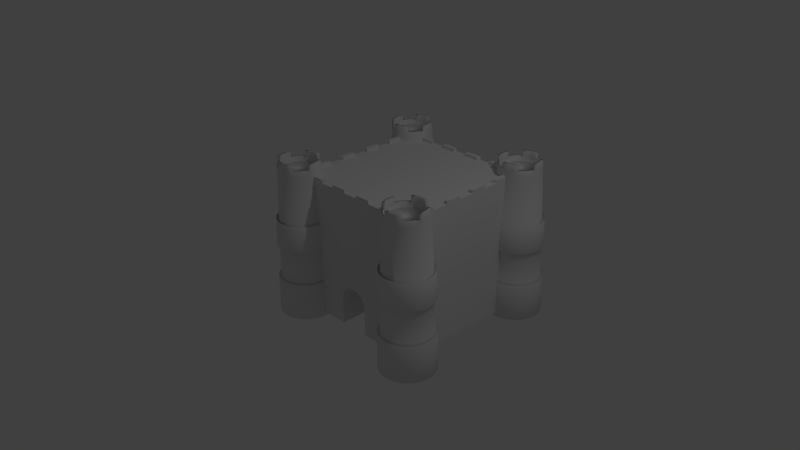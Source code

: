 # Source: Castle.blend  (saved by Blender 2.75.0; exported with 4.5.12 LTS)
import bpy
from mathutils import Matrix  # noqa: F401  (used for matrix-valued properties, if any)

bpy.ops.wm.read_factory_settings(use_empty=True)
scene = bpy.context.scene
scene.name = 'Scene'

# ---- collections
col_collection_1 = bpy.data.collections.new('Collection 1'); scene.collection.children.link(col_collection_1)

# ---- world
world_world = bpy.data.worlds.new('World'); scene.world = world_world
world_world.color = (0.05088, 0.05088, 0.05088)
world_world.use_sun_shadow = False
world_world.sun_shadow_jitter_overblur = 0.0
world_world.cycles.sampling_method = 'MANUAL'
world_world.cycles.sample_map_resolution = 256

# ---- cameras
cam_camera = bpy.data.cameras.new('Camera')
cam_camera.clip_end = 100.0
cam_camera.lens = 35.0
cam_camera.sensor_width = 32.0
cam_camera.sensor_height = 18.0
cam_camera.ortho_scale = 7.314
cam_camera.dof.focus_distance = 0.0
cam_camera.dof.aperture_fstop = 128.0

# ---- lights
light_lamp = bpy.data.lights.new('Lamp', 'POINT')
light_lamp.transmission_factor = 0.0
light_lamp.cutoff_distance = 30.0
light_lamp.energy = 100.0
light_lamp.shadow_buffer_clip_start = 1.001
light_lamp.shadow_soft_size = 0.1
light_lamp.shadow_maximum_resolution = 0.006
light_lamp.use_absolute_resolution = True
light_lamp.cycles.use_multiple_importance_sampling = False

# ---- meshes
me_cylinder = bpy.data.meshes.new('Cylinder')
me_cylinder.from_pydata([(-2.35e-08, 1.198, -1.0), (0.0, 1.0, 1.0), (0.2337, 1.175, -1.0), (0.1951, 0.9808, 1.0), (0.4584, 1.107, -1.0), (0.3827, 0.9239, 1.0), (0.6655, 0.996, -1.0), (0.5556, 0.8315, 1.0), (0.847, 0.847, -1.0), (0.7071, 0.7071, 1.0), (0.996, 0.6655, -1.0), (0.8315, 0.5556, 1.0), (1.107, 0.4584, -1.0), (0.9239, 0.3827, 1.0), (1.175, 0.2337, -1.0), (0.9808, 0.1951, 1.0), (1.198, 3.404e-08, -1.0), (1.0, 7.55e-08, 1.0), (1.175, -0.2337, -1.0), (0.9808, -0.1951, 1.0), (1.107, -0.4584, -1.0), (0.9239, -0.3827, 1.0), (0.996, -0.6655, -1.0), (0.8315, -0.5556, 1.0), (0.847, -0.847, -1.0), (0.7071, -0.7071, 1.0), (0.6655, -0.996, -1.0), (0.5556, -0.8315, 1.0), (0.4584, -1.107, -1.0), (0.3827, -0.9239, 1.0), (0.2337, -1.175, -1.0), (0.1951, -0.9808, 1.0), (-4.138e-07, -1.198, -1.0), (-3.258e-07, -1.0, 1.0), (-0.2337, -1.175, -1.0), (-0.1951, -0.9808, 1.0), (-0.4584, -1.107, -1.0), (-0.3827, -0.9239, 1.0), (-0.6655, -0.996, -1.0), (-0.5556, -0.8315, 1.0), (-0.847, -0.847, -1.0), (-0.7071, -0.7071, 1.0), (-0.996, -0.6655, -1.0), (-0.8315, -0.5556, 1.0), (-1.107, -0.4584, -1.0), (-0.9239, -0.3827, 1.0), (-1.175, -0.2337, -1.0), (-0.9808, -0.1951, 1.0), (-1.198, 1.1e-06, -1.0), (-1.0, 9.656e-07, 1.0), (-1.175, 0.2337, -1.0), (-0.9808, 0.1951, 1.0), (-1.107, 0.4584, -1.0), (-0.9239, 0.3827, 1.0), (-0.996, 0.6655, -1.0), (-0.8315, 0.5556, 1.0), (-0.847, 0.847, -1.0), (-0.7071, 0.7071, 1.0), (-0.6655, 0.996, -1.0), (-0.5556, 0.8315, 1.0), (-0.4584, 1.107, -1.0), (-0.3827, 0.9239, 1.0), (-0.2337, 1.175, -1.0), (-0.1951, 0.9808, 1.0), (0.1652, 0.8305, 1.0), (1.82e-08, 0.8468, 1.0), (0.324, 0.7823, 1.0), (0.4704, 0.7041, 1.0), (0.5988, 0.5988, 1.0), (0.7041, 0.4704, 1.0), (0.7823, 0.324, 1.0), (0.8305, 0.1652, 1.0), (0.8468, 1.076e-07, 1.0), (0.8305, -0.1652, 1.0), (0.7823, -0.324, 1.0), (0.7041, -0.4704, 1.0), (0.5988, -0.5988, 1.0), (0.4704, -0.7041, 1.0), (0.324, -0.7823, 1.0), (0.1652, -0.8305, 1.0), (-2.577e-07, -0.8468, 1.0), (-0.1652, -0.8305, 1.0), (-0.324, -0.7823, 1.0), (-0.4704, -0.7041, 1.0), (-0.5988, -0.5988, 1.0), (-0.7041, -0.4704, 1.0), (-0.7823, -0.324, 1.0), (-0.8305, -0.1652, 1.0), (-0.8468, 8.613e-07, 1.0), (-0.8305, 0.1652, 1.0), (-0.7823, 0.324, 1.0), (-0.7041, 0.4704, 1.0), (-0.5988, 0.5988, 1.0), (-0.4704, 0.7041, 1.0), (-0.324, 0.7823, 1.0), (-0.1652, 0.8305, 1.0), (0.1951, 0.9808, 1.069), (0.0, 1.0, 1.069), (0.3827, 0.9239, 1.069), (0.5556, 0.8315, 1.069), (0.7071, 0.7071, 1.069), (0.8315, 0.5556, 1.069), (0.9239, 0.3827, 1.069), (0.9808, 0.1951, 1.069), (1.0, 7.55e-08, 1.069), (0.9808, -0.1951, 1.069), (0.9239, -0.3827, 1.069), (0.8315, -0.5556, 1.069), (0.7071, -0.7071, 1.069), (0.5556, -0.8315, 1.069), (0.3827, -0.9239, 1.069), (0.1951, -0.9808, 1.069), (-3.258e-07, -1.0, 1.069), (-0.1951, -0.9808, 1.069), (-0.3827, -0.9239, 1.069), (-0.5556, -0.8315, 1.069), (-0.7071, -0.7071, 1.069), (-0.8315, -0.5556, 1.069), (-0.9239, -0.3827, 1.069), (-0.9808, -0.1951, 1.069), (-1.0, 9.656e-07, 1.069), (-0.9808, 0.1951, 1.069), (-0.9239, 0.3827, 1.069), (-0.8315, 0.5556, 1.069), (-0.7071, 0.7071, 1.069), (-0.5556, 0.8315, 1.069), (-0.3827, 0.9239, 1.069), (-0.1951, 0.9808, 1.069), (0.1652, 0.8305, 1.069), (1.82e-08, 0.8468, 1.069), (0.324, 0.7823, 1.069), (0.4704, 0.7041, 1.069), (0.5988, 0.5988, 1.069), (0.7041, 0.4704, 1.069), (0.7823, 0.324, 1.069), (0.8305, 0.1652, 1.069), (0.8468, 1.076e-07, 1.069), (0.8305, -0.1652, 1.069), (0.7823, -0.324, 1.069), (0.7041, -0.4704, 1.069), (0.5988, -0.5988, 1.069), (0.4704, -0.7041, 1.069), (0.324, -0.7823, 1.069), (0.1652, -0.8305, 1.069), (-2.577e-07, -0.8468, 1.069), (-0.1652, -0.8305, 1.069), (-0.324, -0.7823, 1.069), (-0.4704, -0.7041, 1.069), (-0.5988, -0.5988, 1.069), (-0.7041, -0.4704, 1.069), (-0.7823, -0.324, 1.069), (-0.8305, -0.1652, 1.069), (-0.8468, 8.613e-07, 1.069), (-0.8305, 0.1652, 1.069), (-0.7823, 0.324, 1.069), (-0.7041, 0.4704, 1.069), (-0.5988, 0.5988, 1.069), (-0.4704, 0.7041, 1.069), (-0.324, 0.7823, 1.069), (-0.1652, 0.8305, 1.069), (0.1951, 0.9808, 1.144), (0.0, 1.0, 1.144), (0.9239, 0.3827, 1.144), (0.8315, 0.5556, 1.144), (0.9808, 0.1951, 1.144), (1.0, 7.55e-08, 1.144), (0.9808, -0.1951, 1.144), (0.3827, -0.9239, 1.144), (0.5556, -0.8315, 1.144), (0.1951, -0.9808, 1.144), (-3.258e-07, -1.0, 1.144), (-0.1951, -0.9808, 1.144), (-0.9239, -0.3827, 1.144), (-0.8315, -0.5556, 1.144), (-0.9808, -0.1951, 1.144), (-1.0, 9.656e-07, 1.144), (-0.9808, 0.1951, 1.144), (-0.3827, 0.9239, 1.144), (-0.5556, 0.8315, 1.144), (-0.1951, 0.9808, 1.144), (0.1652, 0.8305, 1.144), (1.82e-08, 0.8468, 1.144), (0.7823, 0.324, 1.144), (0.7041, 0.4704, 1.144), (0.8305, 0.1652, 1.144), (0.8468, 1.076e-07, 1.144), (0.8305, -0.1652, 1.144), (0.324, -0.7823, 1.144), (0.4704, -0.7041, 1.144), (0.1652, -0.8305, 1.144), (-2.577e-07, -0.8468, 1.144), (-0.1652, -0.8305, 1.144), (-0.7823, -0.324, 1.144), (-0.7041, -0.4704, 1.144), (-0.8305, -0.1652, 1.144), (-0.8468, 8.613e-07, 1.144), (-0.8305, 0.1652, 1.144), (-0.324, 0.7823, 1.144), (-0.4704, 0.7041, 1.144), (-0.1652, 0.8305, 1.144), (-1.175e-08, 1.099, 0.3052), (0.2144, 1.078, 0.3052), (0.4205, 1.015, 0.3052), (0.6105, 0.9137, 0.3052), (0.7771, 0.7771, 0.3052), (0.9137, 0.6105, 0.3052), (1.015, 0.4205, 0.3052), (1.078, 0.2144, 0.3052), (1.099, 5.477e-08, 0.3052), (1.078, -0.2144, 0.3052), (1.015, -0.4205, 0.3052), (0.9137, -0.6105, 0.3052), (0.7771, -0.7771, 0.3052), (0.6105, -0.9137, 0.3052), (0.4205, -1.015, 0.3052), (0.2144, -1.078, 0.3052), (-3.698e-07, -1.099, 0.3052), (-0.2144, -1.078, 0.3052), (-0.4205, -1.015, 0.3052), (-0.6105, -0.9137, 0.3052), (-0.7771, -0.7771, 0.3052), (-0.9137, -0.6105, 0.3052), (-1.015, -0.4205, 0.3052), (-1.078, -0.2144, 0.3052), (-1.099, 1.033e-06, 0.3052), (-1.078, 0.2144, 0.3052), (-1.015, 0.4205, 0.3052), (-0.9137, 0.6105, 0.3052), (-0.7771, 0.7771, 0.3052), (-0.6105, 0.9137, 0.3052), (-0.4205, 1.015, 0.3052), (-0.2144, 1.078, 0.3052), (0.224, 1.126, -0.04677), (0.4395, 1.061, -0.04677), (0.638, 0.9549, -0.04677), (0.8121, 0.8121, -0.04677), (0.9549, 0.638, -0.04677), (1.061, 0.4395, -0.04677), (1.126, 0.224, -0.04677), (1.148, 4.441e-08, -0.04677), (1.126, -0.224, -0.04677), (1.061, -0.4395, -0.04677), (0.9549, -0.638, -0.04677), (0.8121, -0.8121, -0.04677), (0.638, -0.9549, -0.04677), (0.4395, -1.061, -0.04677), (0.224, -1.126, -0.04677), (-3.918e-07, -1.148, -0.04677), (-0.224, -1.126, -0.04677), (-0.4395, -1.061, -0.04677), (-0.638, -0.9549, -0.04677), (-0.8121, -0.8121, -0.04677), (-0.9549, -0.638, -0.04677), (-1.061, -0.4395, -0.04677), (-1.126, -0.224, -0.04677), (-1.148, 1.067e-06, -0.04677), (-1.126, 0.224, -0.04677), (-1.061, 0.4395, -0.04677), (-0.9549, 0.638, -0.04677), (-0.8121, 0.8121, -0.04677), (-0.638, 0.9549, -0.04677), (-0.4395, 1.061, -0.04677), (-0.224, 1.126, -0.04677), (-1.762e-08, 1.148, -0.04677), (-2.652e-08, 1.264, -0.06447), (-2.005e-08, 1.21, 0.3229), (-0.4629, 1.117, 0.3229), (-0.236, 1.186, 0.3229), (-0.672, 1.006, 0.3229), (-0.8553, 0.8553, 0.3229), (-1.006, 0.672, 0.3229), (-1.117, 0.4629, 0.3229), (-1.186, 0.236, 0.3229), (-1.21, 1.109e-06, 0.3229), (-1.186, -0.236, 0.3229), (-1.117, -0.4629, 0.3229), (-1.006, -0.672, 0.3229), (-0.8553, -0.8553, 0.3229), (-0.672, -1.006, 0.3229), (-0.4629, -1.117, 0.3229), (-0.236, -1.186, 0.3229), (-4.142e-07, -1.21, 0.3229), (0.236, -1.186, 0.3229), (0.4629, -1.117, 0.3229), (0.672, -1.006, 0.3229), (0.8553, -0.8553, 0.3229), (1.006, -0.672, 0.3229), (1.117, -0.4629, 0.3229), (1.186, -0.236, 0.3229), (1.21, 3.236e-08, 0.3229), (1.186, 0.236, 0.3229), (1.117, 0.4629, 0.3229), (1.006, 0.672, 0.3229), (0.8553, 0.8553, 0.3229), (0.672, 1.006, 0.3229), (0.4629, 1.117, 0.3229), (0.236, 1.186, 0.3229), (0.2466, 1.24, -0.06447), (0.4837, 1.168, -0.06447), (0.7022, 1.051, -0.06447), (0.8938, 0.8938, -0.06447), (1.051, 0.7022, -0.06447), (1.168, 0.4837, -0.06447), (1.24, 0.2466, -0.06447), (1.264, 2.095e-08, -0.06447), (1.24, -0.2466, -0.06447), (1.168, -0.4837, -0.06447), (1.051, -0.7022, -0.06447), (0.8938, -0.8938, -0.06447), (0.7022, -1.051, -0.06447), (0.4837, -1.168, -0.06447), (0.2466, -1.24, -0.06447), (-4.384e-07, -1.264, -0.06447), (-0.2466, -1.24, -0.06447), (-0.4837, -1.168, -0.06447), (-0.7022, -1.051, -0.06447), (-0.8938, -0.8938, -0.06447), (-1.051, -0.7022, -0.06447), (-1.168, -0.4837, -0.06447), (-1.24, -0.2466, -0.06447), (-1.264, 1.146e-06, -0.06447), (-1.24, 0.2466, -0.06447), (-1.168, 0.4837, -0.06447), (-1.051, 0.7022, -0.06447), (-0.8938, 0.8938, -0.06447), (-0.7022, 1.051, -0.06447), (-0.4837, 1.168, -0.06447), (-0.2466, 1.24, -0.06447), (0.2289, 1.151, -0.5234), (0.4489, 1.084, -0.5234), (0.6518, 0.9754, -0.5234), (0.8295, 0.8295, -0.5234), (0.9754, 0.6518, -0.5234), (1.084, 0.4489, -0.5234), (1.151, 0.2289, -0.5234), (1.173, 3.923e-08, -0.5234), (1.151, -0.2289, -0.5234), (1.084, -0.4489, -0.5234), (0.9754, -0.6518, -0.5234), (0.8295, -0.8295, -0.5234), (0.6518, -0.9754, -0.5234), (0.4489, -1.084, -0.5234), (0.2289, -1.151, -0.5234), (-4.028e-07, -1.173, -0.5234), (-0.2289, -1.151, -0.5234), (-0.4489, -1.084, -0.5234), (-0.6518, -0.9754, -0.5234), (-0.8295, -0.8295, -0.5234), (-0.9754, -0.6518, -0.5234), (-1.084, -0.4489, -0.5234), (-1.151, -0.2289, -0.5234), (-1.173, 1.083e-06, -0.5234), (-1.151, 0.2289, -0.5234), (-1.084, 0.4489, -0.5234), (-0.9754, 0.6518, -0.5234), (-0.8295, 0.8295, -0.5234), (-0.6518, 0.9754, -0.5234), (-0.4489, 1.084, -0.5234), (-0.2289, 1.151, -0.5234), (-2.056e-08, 1.173, -0.5234), (-3.86e-08, 1.316, -1.057), (0.2567, 1.291, -1.057), (0.2514, 1.264, -0.5333), (0.5036, 1.216, -1.057), (0.4932, 1.191, -0.5333), (0.7311, 1.094, -1.057), (0.716, 1.072, -0.5333), (0.9305, 0.9305, -1.057), (0.9113, 0.9113, -0.5333), (1.094, 0.7311, -1.057), (1.072, 0.716, -0.5333), (1.216, 0.5036, -1.057), (1.191, 0.4932, -0.5333), (1.291, 0.2567, -1.057), (1.264, 0.2514, -0.5333), (1.316, 8.769e-09, -1.057), (1.289, 1.446e-08, -0.5333), (1.291, -0.2567, -1.057), (1.264, -0.2514, -0.5333), (1.216, -0.5036, -1.057), (1.191, -0.4932, -0.5333), (1.094, -0.7311, -1.057), (1.072, -0.716, -0.5333), (0.9305, -0.9305, -1.057), (0.9113, -0.9113, -0.5333), (0.7311, -1.094, -1.057), (0.716, -1.072, -0.5333), (0.5036, -1.216, -1.057), (0.4932, -1.191, -0.5333), (0.2567, -1.291, -1.057), (0.2514, -1.264, -0.5333), (-4.674e-07, -1.316, -1.057), (-4.553e-07, -1.289, -0.5333), (-0.2567, -1.291, -1.057), (-0.2514, -1.264, -0.5333), (-0.5036, -1.216, -1.057), (-0.4932, -1.191, -0.5333), (-0.7311, -1.094, -1.057), (-0.716, -1.072, -0.5333), (-0.9305, -0.9305, -1.057), (-0.9113, -0.9113, -0.5333), (-1.094, -0.7311, -1.057), (-1.072, -0.716, -0.5333), (-1.216, -0.5036, -1.057), (-1.191, -0.4932, -0.5333), (-1.291, -0.2567, -1.057), (-1.264, -0.2514, -0.5333), (-1.316, 1.18e-06, -1.057), (-1.289, 1.162e-06, -0.5333), (-1.291, 0.2567, -1.057), (-1.264, 0.2514, -0.5333), (-1.216, 0.5036, -1.057), (-1.191, 0.4932, -0.5333), (-1.094, 0.7311, -1.057), (-1.072, 0.716, -0.5333), (-0.9305, 0.9305, -1.057), (-0.9113, 0.9113, -0.5333), (-0.7311, 1.094, -1.057), (-0.716, 1.072, -0.5333), (-0.5036, 1.216, -1.057), (-0.4932, 1.191, -0.5333), (-0.2567, 1.291, -1.057), (-0.2514, 1.264, -0.5333), (-3.538e-08, 1.289, -0.5333)], [], [(200, 1, 3, 201), (201, 3, 5, 202), (202, 5, 7, 203), (203, 7, 9, 204), (204, 9, 11, 205), (205, 11, 13, 206), (206, 13, 15, 207), (207, 15, 17, 208), (208, 17, 19, 209), (209, 19, 21, 210), (210, 21, 23, 211), (211, 23, 25, 212), (212, 25, 27, 213), (213, 27, 29, 214), (214, 29, 31, 215), (215, 31, 33, 216), (216, 33, 35, 217), (217, 35, 37, 218), (218, 37, 39, 219), (219, 39, 41, 220), (220, 41, 43, 221), (221, 43, 45, 222), (222, 45, 47, 223), (223, 47, 49, 224), (224, 49, 51, 225), (225, 51, 53, 226), (226, 53, 55, 227), (227, 55, 57, 228), (228, 57, 59, 229), (229, 59, 61, 230), (49, 47, 119, 120), (231, 63, 1, 200), (230, 61, 63, 231), (0, 2, 4, 6, 8, 10, 12, 14, 16, 18, 20, 22, 24, 26, 28, 30, 32, 34, 36, 38, 40, 42, 44, 46, 48, 50, 52, 54, 56, 58, 60, 62), (64, 65, 95, 94, 93, 92, 91, 90, 89, 88, 87, 86, 85, 84, 83, 82, 81, 80, 79, 78, 77, 76, 75, 74, 73, 72, 71, 70, 69, 68, 67, 66), (64, 66, 130, 128), (91, 92, 156, 155), (31, 29, 110, 111), (65, 64, 128, 129), (90, 91, 155, 154), (13, 11, 101, 102), (1, 63, 127, 97), (89, 90, 154, 153), (47, 45, 118, 119), (88, 89, 153, 152), (29, 27, 109, 110), (87, 88, 152, 151), (11, 9, 100, 101), (63, 61, 126, 127), (86, 87, 151, 150), (45, 43, 117, 118), (85, 86, 150, 149), (27, 25, 108, 109), (84, 85, 149, 148), (9, 7, 99, 100), (61, 59, 125, 126), (83, 84, 148, 147), (43, 41, 116, 117), (82, 83, 147, 146), (25, 23, 107, 108), (81, 82, 146, 145), (7, 5, 98, 99), (59, 57, 124, 125), (80, 81, 145, 144), (41, 39, 115, 116), (79, 80, 144, 143), (98, 96, 128, 130), (107, 106, 138, 139), (116, 115, 147, 148), (125, 124, 156, 157), (133, 134, 182, 183), (153, 121, 176, 196), (120, 119, 174, 175), (99, 98, 130, 131), (108, 107, 139, 140), (117, 116, 148, 149), (159, 129, 181, 199), (119, 118, 172, 174), (137, 105, 166, 186), (122, 121, 153, 154), (100, 99, 131, 132), (109, 108, 140, 141), (158, 159, 199, 197), (105, 104, 165, 166), (144, 145, 191, 190), (114, 113, 145, 146), (123, 122, 154, 155), (101, 100, 132, 133), (118, 117, 173, 172), (157, 158, 197, 198), (104, 103, 164, 165), (143, 144, 190, 189), (106, 105, 137, 138), (115, 114, 146, 147), (124, 123, 155, 156), (103, 102, 162, 164), (142, 143, 189, 187), (109, 141, 188, 168), (92, 93, 157, 156), (66, 67, 131, 130), (15, 13, 102, 103), (93, 94, 158, 157), (67, 68, 132, 131), (33, 31, 111, 112), (94, 95, 159, 158), (68, 69, 133, 132), (51, 49, 120, 121), (95, 65, 129, 159), (69, 70, 134, 133), (17, 15, 103, 104), (70, 71, 135, 134), (35, 33, 112, 113), (71, 72, 136, 135), (53, 51, 121, 122), (72, 73, 137, 136), (19, 17, 104, 105), (73, 74, 138, 137), (37, 35, 113, 114), (3, 1, 97, 96), (74, 75, 139, 138), (55, 53, 122, 123), (75, 76, 140, 139), (21, 19, 105, 106), (76, 77, 141, 140), (39, 37, 114, 115), (77, 78, 142, 141), (57, 55, 123, 124), (5, 3, 96, 98), (78, 79, 143, 142), (23, 21, 106, 107), (164, 162, 182, 184), (170, 169, 189, 190), (176, 175, 195, 196), (177, 178, 198, 197), (165, 164, 184, 185), (171, 170, 190, 191), (172, 173, 193, 192), (179, 177, 197, 199), (166, 165, 185, 186), (167, 168, 188, 187), (174, 172, 192, 194), (160, 161, 181, 180), (161, 179, 199, 181), (162, 163, 183, 182), (169, 167, 187, 189), (175, 174, 194, 195), (128, 96, 160, 180), (121, 120, 175, 176), (134, 135, 184, 182), (101, 133, 183, 163), (135, 136, 185, 184), (149, 150, 192, 193), (117, 149, 193, 173), (110, 109, 168, 167), (136, 137, 186, 185), (96, 97, 161, 160), (150, 151, 194, 192), (111, 110, 167, 169), (151, 152, 195, 194), (112, 111, 169, 170), (126, 125, 178, 177), (152, 153, 196, 195), (145, 113, 171, 191), (113, 112, 170, 171), (127, 126, 177, 179), (125, 157, 198, 178), (97, 127, 179, 161), (141, 142, 187, 188), (102, 101, 163, 162), (129, 128, 180, 181), (217, 218, 279, 280), (234, 233, 298, 299), (260, 259, 324, 325), (218, 219, 278, 279), (233, 232, 297, 298), (259, 258, 323, 324), (219, 220, 277, 278), (232, 263, 264, 297), (258, 257, 322, 323), (220, 221, 276, 277), (257, 256, 321, 322), (221, 222, 275, 276), (256, 255, 320, 321), (222, 223, 274, 275), (255, 254, 319, 320), (223, 224, 273, 274), (254, 253, 318, 319), (224, 225, 272, 273), (253, 252, 317, 318), (225, 226, 271, 272), (252, 251, 316, 317), (226, 227, 270, 271), (200, 201, 296, 265), (251, 250, 315, 316), (227, 228, 269, 270), (201, 202, 295, 296), (250, 249, 314, 315), (228, 229, 268, 269), (202, 203, 294, 295), (249, 248, 313, 314), (229, 230, 266, 268), (203, 204, 293, 294), (359, 263, 232, 328), (328, 232, 233, 329), (329, 233, 234, 330), (330, 234, 235, 331), (331, 235, 236, 332), (332, 236, 237, 333), (333, 237, 238, 334), (334, 238, 239, 335), (335, 239, 240, 336), (336, 240, 241, 337), (337, 241, 242, 338), (338, 242, 243, 339), (339, 243, 244, 340), (340, 244, 245, 341), (341, 245, 246, 342), (342, 246, 247, 343), (343, 247, 248, 344), (344, 248, 249, 345), (345, 249, 250, 346), (346, 250, 251, 347), (347, 251, 252, 348), (348, 252, 253, 349), (349, 253, 254, 350), (350, 254, 255, 351), (351, 255, 256, 352), (352, 256, 257, 353), (353, 257, 258, 354), (354, 258, 259, 355), (355, 259, 260, 356), (356, 260, 261, 357), (358, 262, 263, 359), (357, 261, 262, 358), (326, 266, 267, 327), (327, 267, 265, 264), (325, 268, 266, 326), (324, 269, 268, 325), (323, 270, 269, 324), (322, 271, 270, 323), (321, 272, 271, 322), (320, 273, 272, 321), (319, 274, 273, 320), (318, 275, 274, 319), (317, 276, 275, 318), (316, 277, 276, 317), (315, 278, 277, 316), (314, 279, 278, 315), (313, 280, 279, 314), (312, 281, 280, 313), (311, 282, 281, 312), (310, 283, 282, 311), (309, 284, 283, 310), (308, 285, 284, 309), (307, 286, 285, 308), (306, 287, 286, 307), (305, 288, 287, 306), (304, 289, 288, 305), (303, 290, 289, 304), (302, 291, 290, 303), (301, 292, 291, 302), (300, 293, 292, 301), (299, 294, 293, 300), (298, 295, 294, 299), (297, 296, 295, 298), (264, 265, 296, 297), (261, 260, 325, 326), (235, 234, 299, 300), (216, 217, 280, 281), (263, 262, 327, 264), (236, 235, 300, 301), (215, 216, 281, 282), (262, 261, 326, 327), (237, 236, 301, 302), (214, 215, 282, 283), (238, 237, 302, 303), (213, 214, 283, 284), (239, 238, 303, 304), (212, 213, 284, 285), (240, 239, 304, 305), (211, 212, 285, 286), (241, 240, 305, 306), (210, 211, 286, 287), (242, 241, 306, 307), (209, 210, 287, 288), (243, 242, 307, 308), (208, 209, 288, 289), (244, 243, 308, 309), (207, 208, 289, 290), (245, 244, 309, 310), (206, 207, 290, 291), (246, 245, 310, 311), (205, 206, 291, 292), (230, 231, 267, 266), (247, 246, 311, 312), (204, 205, 292, 293), (231, 200, 265, 267), (248, 247, 312, 313), (34, 32, 391, 393), (16, 14, 373, 375), (337, 338, 382, 380), (338, 339, 384, 382), (50, 48, 407, 409), (339, 340, 386, 384), (32, 30, 389, 391), (340, 341, 388, 386), (14, 12, 371, 373), (341, 342, 390, 388), (48, 46, 405, 407), (342, 343, 392, 390), (30, 28, 387, 389), (12, 10, 369, 371), (343, 344, 394, 392), (0, 62, 421, 360), (344, 345, 396, 394), (46, 44, 403, 405), (345, 346, 398, 396), (28, 26, 385, 387), (346, 347, 400, 398), (10, 8, 367, 369), (62, 60, 419, 421), (347, 348, 402, 400), (44, 42, 401, 403), (348, 349, 404, 402), (26, 24, 383, 385), (349, 350, 406, 404), (8, 6, 365, 367), (60, 58, 417, 419), (350, 351, 408, 406), (42, 40, 399, 401), (419, 420, 422, 421), (421, 422, 423, 360), (417, 418, 420, 419), (415, 416, 418, 417), (413, 414, 416, 415), (411, 412, 414, 413), (409, 410, 412, 411), (407, 408, 410, 409), (405, 406, 408, 407), (403, 404, 406, 405), (401, 402, 404, 403), (399, 400, 402, 401), (397, 398, 400, 399), (395, 396, 398, 397), (393, 394, 396, 395), (391, 392, 394, 393), (389, 390, 392, 391), (387, 388, 390, 389), (385, 386, 388, 387), (383, 384, 386, 385), (381, 382, 384, 383), (379, 380, 382, 381), (377, 378, 380, 379), (375, 376, 378, 377), (373, 374, 376, 375), (371, 372, 374, 373), (369, 370, 372, 371), (367, 368, 370, 369), (365, 366, 368, 367), (363, 364, 366, 365), (361, 362, 364, 363), (360, 423, 362, 361), (336, 337, 380, 378), (52, 50, 409, 411), (335, 336, 378, 376), (334, 335, 376, 374), (18, 16, 375, 377), (36, 34, 393, 395), (333, 334, 374, 372), (2, 0, 360, 361), (54, 52, 411, 413), (332, 333, 372, 370), (357, 358, 422, 420), (331, 332, 370, 368), (20, 18, 377, 379), (358, 359, 423, 422), (38, 36, 395, 397), (330, 331, 368, 366), (356, 357, 420, 418), (56, 54, 413, 415), (329, 330, 366, 364), (4, 2, 361, 363), (355, 356, 418, 416), (328, 329, 364, 362), (22, 20, 379, 381), (354, 355, 416, 414), (40, 38, 397, 399), (359, 328, 362, 423), (353, 354, 414, 412), (58, 56, 415, 417), (6, 4, 363, 365), (352, 353, 412, 410), (24, 22, 381, 383), (351, 352, 410, 408)])
me_cylinder.polygons.foreach_set('use_smooth', [True] * 394)
me_cylinder.use_remesh_preserve_volume = False
me_cylinder.use_remesh_preserve_attributes = False
me_cylinder.use_mirror_vertex_groups = False
me_cylinder.update()
me_cube_002 = bpy.data.meshes.new('Cube.002')
me_cube_002.from_pydata([(-1.0, 0.7778, 0.9288), (-1.0, 1.0, 0.9288), (-1.0, 1.0, -1.0), (-1.0, 0.7778, -1.0), (-1.0, 0.5556, 0.9288), (-1.0, 0.5556, -1.0), (-0.9435, 0.7338, 0.9288), (-0.9435, 0.9435, 0.9288), (-0.7778, 1.0, 0.9288), (-0.7778, 1.0, -1.0), (-0.7778, 0.7778, -1.0), (-1.0, 0.3333, 0.9288), (-1.0, 0.3333, -1.0), (-1.0, 0.5556, 0.9736), (-1.0, 0.7778, 0.9736), (-0.7778, 0.5556, -1.0), (-0.7338, 0.9435, 0.9288), (-0.9435, 0.7338, 0.9736), (-0.7338, 0.7338, 0.9288), (-0.5556, 1.0, 0.9288), (-0.5556, 1.0, -1.0), (-0.5556, 0.7778, -1.0), (-1.0, 0.1111, 0.9288), (-1.0, 0.1111, -1.0), (-0.9435, 0.3145, 0.9288), (-0.9435, 0.5241, 0.9288), (-0.7778, 0.3333, -1.0), (-0.9435, 0.5241, 0.9736), (-0.5556, 0.5556, -1.0), (-0.7338, 0.9435, 0.9736), (-0.7778, 1.0, 0.9736), (-0.7338, 0.5241, 0.9288), (-0.5241, 0.7338, 0.9288), (-0.5241, 0.9435, 0.9288), (-0.5556, 1.0, 0.9736), (-0.3333, 1.0, 0.9288), (-0.3333, 1.0, -1.0), (-0.3333, 0.7778, -1.0), (-1.0, -0.1111, 0.9288), (-1.0, -0.1111, -1.0), (-1.0, 0.1111, 0.9736), (-1.0, 0.3333, 0.9736), (-0.7778, 0.1111, -1.0), (-0.9435, 0.3145, 0.9736), (-0.7338, 0.3145, 0.9288), (-0.5556, 0.3333, -1.0), (-0.3333, 0.5556, -1.0), (-0.5241, 0.9435, 0.9736), (-0.5241, 0.5241, 0.9288), (-0.3145, 0.7338, 0.9288), (-0.3145, 0.9435, 0.9288), (-0.1111, 1.0, 0.9288), (-0.1111, 1.0, -0.4238), (-0.1392, 1.0, -0.4388), (-0.1718, 1.0, -0.4655), (-0.1985, 1.0, -0.4981), (-0.2184, 1.0, -0.5353), (-0.2306, 1.0, -0.5756), (-0.2347, 1.0, -0.6176), (-0.2347, 1.0, -1.0), (-0.2347, 0.7778, -1.0), (-1.0, -0.3333, 0.9288), (-1.0, -0.3333, -1.0), (-0.9435, -0.1048, 0.9288), (-0.9435, 0.1048, 0.9288), (-0.7778, -0.1111, -1.0), (-0.9435, 0.1048, 0.9736), (-0.5556, 0.1111, -1.0), (-0.7338, 0.1048, 0.9288), (-0.5241, 0.3145, 0.9288), (-0.3333, 0.3333, -1.0), (-0.2347, 0.5556, -1.0), (-0.3145, 0.5241, 0.9288), (-0.1048, 0.7338, 0.9288), (-0.1048, 0.9435, 0.9288), (-0.3145, 0.9435, 0.9736), (-0.3333, 1.0, 0.9736), (-0.1111, 1.0, 0.9736), (0.1111, 1.0, 0.9288), (0.1111, 1.0, -0.4481), (0.09973, 1.0, -0.4388), (0.06256, 1.0, -0.4189), (0.02222, 1.0, -0.4067), (-0.01972, 1.0, -0.4025), (-0.06167, 1.0, -0.4067), (-0.102, 1.0, -0.4189), (-1.0, -0.5556, 0.9288), (-1.0, -0.5556, -1.0), (-1.0, -0.3333, 0.9736), (-1.0, -0.1111, 0.9736), (-0.7778, -0.3333, -1.0), (-0.9435, -0.1048, 0.9736), (-0.7338, -0.1048, 0.9288), (-0.5556, -0.1111, -1.0), (-0.3333, 0.1111, -1.0), (-0.5241, 0.1048, 0.9288), (-0.3145, 0.3145, 0.9288), (-0.2347, 0.3333, -1.0), (-0.1048, 0.5241, 0.9288), (0.1048, 0.7338, 0.9288), (0.1048, 0.9435, 0.9288), (-0.1048, 0.9435, 0.9736), (0.3333, 1.0, 0.9288), (0.3333, 1.0, -1.0), (0.1953, 1.0, -1.0), (0.1953, 1.0, -0.6176), (0.1912, 1.0, -0.5756), (0.1789, 1.0, -0.5353), (0.1591, 1.0, -0.4981), (0.1323, 1.0, -0.4655), (-1.0, -0.7778, 0.9288), (-1.0, -0.7778, -1.0), (-0.9435, -0.5241, 0.9288), (-0.9435, -0.3145, 0.9288), (-0.7778, -0.5556, -1.0), (-0.9435, -0.3145, 0.9736), (-0.5556, -0.3333, -1.0), (-0.7338, -0.3145, 0.9288), (-0.5241, -0.1048, 0.9288), (-0.3333, -0.1111, -1.0), (-0.2347, 0.1111, -1.0), (-0.3145, 0.1048, 0.9288), (-0.1048, 0.3145, 0.9288), (0.1048, 0.5241, 0.9288), (0.3145, 0.7338, 0.9288), (0.3145, 0.9435, 0.9288), (0.1048, 0.9435, 0.9736), (0.1111, 1.0, 0.9736), (0.3333, 1.0, 0.9736), (0.5556, 1.0, 0.9288), (0.5556, 1.0, -1.0), (0.3333, 0.7778, -1.0), (0.1953, 0.7778, -1.0), (-1.0, -1.0, 0.9288), (-1.0, -1.0, -1.0), (-1.0, -0.7778, 0.9736), (-1.0, -0.5556, 0.9736), (-0.7778, -0.7778, -1.0), (-0.9435, -0.5241, 0.9736), (-0.7338, -0.5241, 0.9288), (-0.5556, -0.5556, -1.0), (-0.3333, -0.3333, -1.0), (-0.5241, -0.3145, 0.9288), (-0.3145, -0.1048, 0.9288), (-0.2347, -0.1111, -1.0), (-0.1048, 0.1048, 0.9288), (0.1048, 0.3145, 0.9288), (0.3145, 0.5241, 0.9288), (0.5241, 0.7338, 0.9288), (0.5241, 0.9435, 0.9288), (0.3145, 0.9435, 0.9736), (0.7778, 1.0, 0.9288), (0.7778, 1.0, -1.0), (0.5556, 0.7778, -1.0), (0.3333, 0.5556, -1.0), (0.1953, 0.5556, -1.0), (-0.7778, -1.0, 0.9288), (-0.7778, -1.0, -1.0), (-0.9435, -0.9435, 0.9288), (-0.9435, -0.7338, 0.9288), (-0.9435, -0.7338, 0.9736), (-0.5556, -0.7778, -1.0), (-0.7338, -0.7338, 0.9288), (-0.5241, -0.5241, 0.9288), (-0.3333, -0.5556, -1.0), (-0.2347, -0.3333, -1.0), (-0.3145, -0.3145, 0.9288), (-0.1048, -0.1048, 0.9288), (0.1048, 0.1048, 0.9288), (0.3145, 0.3145, 0.9288), (0.5241, 0.5241, 0.9288), (0.7338, 0.7338, 0.9288), (0.7338, 0.9435, 0.9288), (0.5241, 0.9435, 0.9736), (0.5556, 1.0, 0.9736), (0.7778, 1.0, 0.9736), (1.0, 1.0, 0.9288), (1.0, 1.0, -1.0), (0.7778, 0.7778, -1.0), (0.5556, 0.5556, -1.0), (0.3333, 0.3333, -1.0), (0.1953, 0.3333, -1.0), (-0.5556, -1.0, 0.9288), (-0.5556, -1.0, -1.0), (-0.7338, -0.9435, 0.9288), (-0.3333, -0.7778, -1.0), (-0.5241, -0.7338, 0.9288), (-0.3145, -0.5241, 0.9288), (-0.2347, -0.5556, -1.0), (-0.1048, -0.3145, 0.9288), (0.1048, -0.1048, 0.9288), (0.3145, 0.1048, 0.9288), (0.5241, 0.3145, 0.9288), (0.7338, 0.5241, 0.9288), (0.9435, 0.7338, 0.9288), (0.9435, 0.9435, 0.9288), (0.7338, 0.9435, 0.9736), (1.0, 0.7778, 0.9288), (1.0, 0.7778, -1.0), (0.7778, 0.5556, -1.0), (0.5556, 0.3333, -1.0), (0.3333, 0.1111, -1.0), (0.1953, 0.1111, -1.0), (-0.3333, -1.0, 0.9288), (-0.3333, -1.0, -1.0), (-0.5556, -1.0, 0.9736), (-0.7778, -1.0, 0.9736), (-0.7338, -0.9435, 0.9736), (-0.5241, -0.9435, 0.9288), (-0.2347, -0.7778, -1.0), (-0.3145, -0.7338, 0.9288), (-0.1048, -0.5241, 0.9288), (0.1048, -0.3145, 0.9288), (0.3145, -0.1048, 0.9288), (0.5241, 0.1048, 0.9288), (0.7338, 0.3145, 0.9288), (0.9435, 0.5241, 0.9288), (1.0, 0.5556, 0.9288), (1.0, 0.5556, -1.0), (0.7778, 0.3333, -1.0), (0.5556, 0.1111, -1.0), (0.3333, -0.1111, -1.0), (0.1953, -0.1111, -1.0), (-0.1111, -1.0, 0.9288), (-0.2347, -1.0, -1.0), (-0.2347, -1.0, -0.6176), (-0.2306, -1.0, -0.5756), (-0.2184, -1.0, -0.5353), (-0.1985, -1.0, -0.4981), (-0.1718, -1.0, -0.4655), (-0.1392, -1.0, -0.4388), (-0.1111, -1.0, -0.4238), (-0.3145, -0.9435, 0.9288), (-0.5241, -0.9435, 0.9736), (-0.1048, -0.7338, 0.9288), (0.1048, -0.5241, 0.9288), (0.3145, -0.3145, 0.9288), (0.5241, -0.1048, 0.9288), (0.7338, 0.1048, 0.9288), (0.9435, 0.3145, 0.9288), (0.9435, 0.5241, 0.9736), (0.9435, 0.7338, 0.9736), (1.0, 0.7778, 0.9736), (1.0, 0.5556, 0.9736), (1.0, 0.3333, 0.9288), (1.0, 0.3333, -1.0), (0.7778, 0.1111, -1.0), (0.5556, -0.1111, -1.0), (0.3333, -0.3333, -1.0), (0.1953, -0.3333, -1.0), (0.1111, -1.0, 0.9288), (-0.102, -1.0, -0.4189), (-0.06167, -1.0, -0.4067), (-0.01972, -1.0, -0.4025), (0.02222, -1.0, -0.4067), (0.06256, -1.0, -0.4189), (0.09973, -1.0, -0.4388), (0.1111, -1.0, -0.4481), (-0.1111, -1.0, 0.9736), (-0.3333, -1.0, 0.9736), (-0.3145, -0.9435, 0.9736), (-0.1048, -0.9435, 0.9288), (0.1048, -0.7338, 0.9288), (0.3145, -0.5241, 0.9288), (0.5241, -0.3145, 0.9288), (0.7338, -0.1048, 0.9288), (0.9435, 0.1048, 0.9288), (1.0, 0.1111, 0.9288), (1.0, 0.1111, -1.0), (0.7778, -0.1111, -1.0), (0.5556, -0.3333, -1.0), (0.3333, -0.5556, -1.0), (0.1953, -0.5556, -1.0), (0.3333, -1.0, 0.9288), (0.1323, -1.0, -0.4655), (0.1591, -1.0, -0.4981), (0.1789, -1.0, -0.5353), (0.1912, -1.0, -0.5756), (0.1953, -1.0, -0.6176), (0.1953, -1.0, -1.0), (0.3333, -1.0, -1.0), (0.1048, -0.9435, 0.9288), (-0.1048, -0.9435, 0.9736), (0.3145, -0.7338, 0.9288), (0.5241, -0.5241, 0.9288), (0.7338, -0.3145, 0.9288), (0.9435, -0.1048, 0.9288), (0.9435, 0.1048, 0.9736), (0.9435, 0.3145, 0.9736), (1.0, 0.3333, 0.9736), (1.0, 0.1111, 0.9736), (1.0, -0.1111, 0.9288), (1.0, -0.1111, -1.0), (0.7778, -0.3333, -1.0), (0.5556, -0.5556, -1.0), (0.3333, -0.7778, -1.0), (0.1953, -0.7778, -1.0), (0.5556, -1.0, 0.9288), (0.5556, -1.0, -1.0), (0.3333, -1.0, 0.9736), (0.1111, -1.0, 0.9736), (0.1048, -0.9435, 0.9736), (0.3145, -0.9435, 0.9288), (0.5241, -0.7338, 0.9288), (0.7338, -0.5241, 0.9288), (0.9435, -0.3145, 0.9288), (1.0, -0.3333, 0.9288), (1.0, -0.3333, -1.0), (0.7778, -0.5556, -1.0), (0.5556, -0.7778, -1.0), (0.7778, -1.0, 0.9288), (0.7778, -1.0, -1.0), (0.5241, -0.9435, 0.9288), (0.3145, -0.9435, 0.9736), (0.7338, -0.7338, 0.9288), (0.9435, -0.5241, 0.9288), (0.9435, -0.3145, 0.9736), (0.9435, -0.1048, 0.9736), (1.0, -0.1111, 0.9736), (1.0, -0.3333, 0.9736), (1.0, -0.5556, 0.9288), (1.0, -0.5556, -1.0), (0.7778, -0.7778, -1.0), (1.0, -1.0, 0.9288), (1.0, -1.0, -1.0), (0.7778, -1.0, 0.9736), (0.5556, -1.0, 0.9736), (0.5241, -0.9435, 0.9736), (0.7338, -0.9435, 0.9288), (0.9435, -0.7338, 0.9288), (1.0, -0.7778, 0.9288), (1.0, -0.7778, -1.0), (0.9435, -0.9435, 0.9288), (0.7338, -0.9435, 0.9736), (0.9435, -0.7338, 0.9736), (0.9435, -0.5241, 0.9736), (1.0, -0.5556, 0.9736), (1.0, -0.7778, 0.9736)], [], [(0, 1, 2, 3), (4, 0, 3, 5), (1, 0, 6, 7), (1, 8, 9, 2), (3, 2, 9, 10), (11, 4, 5, 12), (0, 4, 13, 14), (5, 3, 10, 15), (8, 1, 7, 16), (6, 0, 14, 17), (18, 16, 7, 6), (8, 19, 20, 9), (10, 9, 20, 21), (22, 11, 12, 23), (4, 11, 24, 25), (12, 5, 15, 26), (4, 25, 27, 13), (14, 13, 27, 17), (15, 10, 21, 28), (8, 16, 29, 30), (25, 6, 17, 27), (31, 18, 6, 25), (32, 33, 16, 18), (19, 8, 30, 34), (19, 35, 36, 20), (21, 20, 36, 37), (38, 22, 23, 39), (11, 22, 40, 41), (23, 12, 26, 42), (24, 11, 41, 43), (44, 31, 25, 24), (26, 15, 28, 45), (28, 21, 37, 46), (16, 33, 47, 29), (34, 30, 29, 47), (48, 32, 18, 31), (49, 50, 33, 32), (33, 19, 34, 47), (35, 19, 33, 50), (35, 51, 52, 53, 54, 55, 56, 57, 58, 59, 36), (60, 37, 36, 59), (61, 38, 39, 62), (22, 38, 63, 64), (39, 23, 42, 65), (22, 64, 66, 40), (41, 40, 66, 43), (42, 26, 45, 67), (64, 24, 43, 66), (68, 44, 24, 64), (69, 48, 31, 44), (45, 28, 46, 70), (71, 46, 37, 60), (72, 49, 32, 48), (73, 74, 50, 49), (35, 50, 75, 76), (51, 35, 76, 77), (51, 78, 79, 80, 81, 82, 83, 84, 85, 52), (86, 61, 62, 87), (38, 61, 88, 89), (62, 39, 65, 90), (63, 38, 89, 91), (92, 68, 64, 63), (65, 42, 67, 93), (67, 45, 70, 94), (95, 69, 44, 68), (96, 72, 48, 69), (97, 70, 46, 71), (98, 73, 49, 72), (99, 100, 74, 73), (50, 74, 101, 75), (77, 76, 75, 101), (74, 51, 77, 101), (78, 51, 74, 100), (78, 102, 103, 104, 105, 106, 107, 108, 109, 79), (110, 86, 87, 111), (61, 86, 112, 113), (87, 62, 90, 114), (61, 113, 115, 88), (89, 88, 115, 91), (90, 65, 93, 116), (113, 63, 91, 115), (117, 92, 63, 113), (118, 95, 68, 92), (93, 67, 94, 119), (120, 94, 70, 97), (121, 96, 69, 95), (122, 98, 72, 96), (123, 99, 73, 98), (124, 125, 100, 99), (78, 100, 126, 127), (102, 78, 127, 128), (102, 129, 130, 103), (104, 103, 131, 132), (133, 110, 111, 134), (86, 110, 135, 136), (111, 87, 114, 137), (112, 86, 136, 138), (139, 117, 113, 112), (114, 90, 116, 140), (116, 93, 119, 141), (142, 118, 92, 117), (143, 121, 95, 118), (144, 119, 94, 120), (145, 122, 96, 121), (146, 123, 98, 122), (147, 124, 99, 123), (148, 149, 125, 124), (100, 125, 150, 126), (128, 127, 126, 150), (125, 102, 128, 150), (129, 102, 125, 149), (129, 151, 152, 130), (131, 103, 130, 153), (132, 131, 154, 155), (156, 133, 134, 157), (110, 133, 158, 159), (134, 111, 137, 157), (110, 159, 160, 135), (136, 135, 160, 138), (137, 114, 140, 161), (159, 112, 138, 160), (162, 139, 112, 159), (163, 142, 117, 139), (140, 116, 141, 164), (165, 141, 119, 144), (166, 143, 118, 142), (167, 145, 121, 143), (168, 146, 122, 145), (169, 147, 123, 146), (170, 148, 124, 147), (171, 172, 149, 148), (129, 149, 173, 174), (151, 129, 174, 175), (151, 176, 177, 152), (153, 130, 152, 178), (154, 131, 153, 179), (155, 154, 180, 181), (182, 156, 157, 183), (133, 156, 184, 158), (184, 162, 159, 158), (157, 137, 161, 183), (161, 140, 164, 185), (186, 163, 139, 162), (187, 166, 142, 163), (188, 164, 141, 165), (189, 167, 143, 166), (190, 168, 145, 167), (191, 169, 146, 168), (192, 170, 147, 169), (193, 171, 148, 170), (194, 195, 172, 171), (149, 172, 196, 173), (175, 174, 173, 196), (172, 151, 175, 196), (176, 151, 172, 195), (176, 197, 198, 177), (178, 152, 177, 198), (179, 153, 178, 199), (180, 154, 179, 200), (181, 180, 201, 202), (203, 182, 183, 204), (156, 182, 205, 206), (184, 156, 206, 207), (208, 186, 162, 184), (183, 161, 185, 204), (209, 185, 164, 188), (210, 187, 163, 186), (211, 189, 166, 187), (212, 190, 167, 189), (213, 191, 168, 190), (214, 192, 169, 191), (215, 193, 170, 192), (216, 194, 171, 193), (197, 176, 195, 194), (197, 217, 218, 198), (199, 178, 198, 218), (200, 179, 199, 219), (201, 180, 200, 220), (202, 201, 221, 222), (223, 203, 204, 224, 225, 226, 227, 228, 229, 230, 231), (182, 203, 232, 208), (182, 208, 233, 205), (206, 205, 233, 207), (208, 184, 207, 233), (232, 210, 186, 208), (224, 204, 185, 209), (234, 211, 187, 210), (235, 212, 189, 211), (236, 213, 190, 212), (237, 214, 191, 213), (238, 215, 192, 214), (239, 216, 193, 215), (194, 216, 240, 241), (197, 194, 241, 242), (217, 197, 242, 243), (217, 244, 245, 218), (219, 199, 218, 245), (220, 200, 219, 246), (221, 201, 220, 247), (222, 221, 248, 249), (250, 223, 231, 251, 252, 253, 254, 255, 256, 257), (203, 223, 258, 259), (232, 203, 259, 260), (261, 234, 210, 232), (262, 235, 211, 234), (263, 236, 212, 235), (264, 237, 213, 236), (265, 238, 214, 237), (266, 239, 215, 238), (244, 217, 216, 239), (216, 217, 243, 240), (243, 242, 241, 240), (244, 267, 268, 245), (246, 219, 245, 268), (247, 220, 246, 269), (248, 221, 247, 270), (249, 248, 271, 272), (273, 250, 257, 274, 275, 276, 277, 278, 279, 280), (223, 250, 281, 261), (223, 261, 282, 258), (259, 258, 282, 260), (261, 232, 260, 282), (281, 262, 234, 261), (283, 263, 235, 262), (284, 264, 236, 263), (285, 265, 237, 264), (286, 266, 238, 265), (239, 266, 287, 288), (244, 239, 288, 289), (267, 244, 289, 290), (267, 291, 292, 268), (269, 246, 268, 292), (270, 247, 269, 293), (271, 248, 270, 294), (272, 271, 295, 296), (297, 273, 280, 298), (250, 273, 299, 300), (296, 295, 280, 279), (281, 250, 300, 301), (302, 283, 262, 281), (303, 284, 263, 283), (304, 285, 264, 284), (305, 286, 265, 285), (291, 267, 266, 286), (266, 267, 290, 287), (290, 289, 288, 287), (291, 306, 307, 292), (293, 269, 292, 307), (294, 270, 293, 308), (295, 271, 294, 309), (310, 297, 298, 311), (273, 297, 312, 302), (280, 295, 309, 298), (273, 302, 313, 299), (300, 299, 313, 301), (302, 281, 301, 313), (312, 303, 283, 302), (314, 304, 284, 303), (315, 305, 285, 304), (286, 305, 316, 317), (291, 286, 317, 318), (306, 291, 318, 319), (306, 320, 321, 307), (308, 293, 307, 321), (309, 294, 308, 322), (323, 310, 311, 324), (297, 310, 325, 326), (298, 309, 322, 311), (312, 297, 326, 327), (328, 314, 303, 312), (329, 315, 304, 314), (320, 306, 305, 315), (305, 306, 319, 316), (319, 318, 317, 316), (320, 330, 331, 321), (322, 308, 321, 331), (330, 323, 324, 331), (310, 323, 332, 328), (311, 322, 331, 324), (310, 328, 333, 325), (326, 325, 333, 327), (328, 312, 327, 333), (332, 329, 314, 328), (315, 329, 334, 335), (320, 315, 335, 336), (330, 320, 336, 337), (323, 330, 329, 332), (329, 330, 337, 334), (337, 336, 335, 334), (84, 83, 253, 252), (85, 84, 252, 251), (83, 82, 254, 253), (53, 52, 85, 251, 231, 230), (82, 81, 255, 254), (54, 53, 230, 229), (81, 80, 256, 255), (55, 54, 229, 228), (80, 79, 109, 274, 257, 256), (56, 55, 228, 227), (109, 108, 275, 274), (57, 56, 227, 226), (108, 107, 276, 275), (58, 57, 226, 225), (107, 106, 277, 276), (225, 224, 209, 188, 165, 144, 120, 97, 71, 60, 59, 58), (106, 105, 278, 277), (105, 104, 132, 155, 181, 202, 222, 249, 272, 296, 279, 278)])
me_cube_002.use_remesh_preserve_volume = False
me_cube_002.use_remesh_preserve_attributes = False
me_cube_002.use_mirror_vertex_groups = False
me_cube_002.update()
me_cylinder_004 = bpy.data.meshes.new('Cylinder.004')
me_cylinder_004.from_pydata([(-2.35e-08, 1.198, -1.0), (0.0, 1.0, 1.0), (0.2337, 1.175, -1.0), (0.1951, 0.9808, 1.0), (0.4584, 1.107, -1.0), (0.3827, 0.9239, 1.0), (0.6655, 0.996, -1.0), (0.5556, 0.8315, 1.0), (0.847, 0.847, -1.0), (0.7071, 0.7071, 1.0), (0.996, 0.6655, -1.0), (0.8315, 0.5556, 1.0), (1.107, 0.4584, -1.0), (0.9239, 0.3827, 1.0), (1.175, 0.2337, -1.0), (0.9808, 0.1951, 1.0), (1.198, 3.404e-08, -1.0), (1.0, 7.55e-08, 1.0), (1.175, -0.2337, -1.0), (0.9808, -0.1951, 1.0), (1.107, -0.4584, -1.0), (0.9239, -0.3827, 1.0), (0.996, -0.6655, -1.0), (0.8315, -0.5556, 1.0), (0.847, -0.847, -1.0), (0.7071, -0.7071, 1.0), (0.6655, -0.996, -1.0), (0.5556, -0.8315, 1.0), (0.4584, -1.107, -1.0), (0.3827, -0.9239, 1.0), (0.2337, -1.175, -1.0), (0.1951, -0.9808, 1.0), (-4.138e-07, -1.198, -1.0), (-3.258e-07, -1.0, 1.0), (-0.2337, -1.175, -1.0), (-0.1951, -0.9808, 1.0), (-0.4584, -1.107, -1.0), (-0.3827, -0.9239, 1.0), (-0.6655, -0.996, -1.0), (-0.5556, -0.8315, 1.0), (-0.847, -0.847, -1.0), (-0.7071, -0.7071, 1.0), (-0.996, -0.6655, -1.0), (-0.8315, -0.5556, 1.0), (-1.107, -0.4584, -1.0), (-0.9239, -0.3827, 1.0), (-1.175, -0.2337, -1.0), (-0.9808, -0.1951, 1.0), (-1.198, 1.1e-06, -1.0), (-1.0, 9.656e-07, 1.0), (-1.175, 0.2337, -1.0), (-0.9808, 0.1951, 1.0), (-1.107, 0.4584, -1.0), (-0.9239, 0.3827, 1.0), (-0.996, 0.6655, -1.0), (-0.8315, 0.5556, 1.0), (-0.847, 0.847, -1.0), (-0.7071, 0.7071, 1.0), (-0.6655, 0.996, -1.0), (-0.5556, 0.8315, 1.0), (-0.4584, 1.107, -1.0), (-0.3827, 0.9239, 1.0), (-0.2337, 1.175, -1.0), (-0.1951, 0.9808, 1.0), (0.1652, 0.8305, 1.0), (1.82e-08, 0.8468, 1.0), (0.324, 0.7823, 1.0), (0.4704, 0.7041, 1.0), (0.5988, 0.5988, 1.0), (0.7041, 0.4704, 1.0), (0.7823, 0.324, 1.0), (0.8305, 0.1652, 1.0), (0.8468, 1.076e-07, 1.0), (0.8305, -0.1652, 1.0), (0.7823, -0.324, 1.0), (0.7041, -0.4704, 1.0), (0.5988, -0.5988, 1.0), (0.4704, -0.7041, 1.0), (0.324, -0.7823, 1.0), (0.1652, -0.8305, 1.0), (-2.577e-07, -0.8468, 1.0), (-0.1652, -0.8305, 1.0), (-0.324, -0.7823, 1.0), (-0.4704, -0.7041, 1.0), (-0.5988, -0.5988, 1.0), (-0.7041, -0.4704, 1.0), (-0.7823, -0.324, 1.0), (-0.8305, -0.1652, 1.0), (-0.8468, 8.613e-07, 1.0), (-0.8305, 0.1652, 1.0), (-0.7823, 0.324, 1.0), (-0.7041, 0.4704, 1.0), (-0.5988, 0.5988, 1.0), (-0.4704, 0.7041, 1.0), (-0.324, 0.7823, 1.0), (-0.1652, 0.8305, 1.0), (0.1951, 0.9808, 1.069), (0.0, 1.0, 1.069), (0.3827, 0.9239, 1.069), (0.5556, 0.8315, 1.069), (0.7071, 0.7071, 1.069), (0.8315, 0.5556, 1.069), (0.9239, 0.3827, 1.069), (0.9808, 0.1951, 1.069), (1.0, 7.55e-08, 1.069), (0.9808, -0.1951, 1.069), (0.9239, -0.3827, 1.069), (0.8315, -0.5556, 1.069), (0.7071, -0.7071, 1.069), (0.5556, -0.8315, 1.069), (0.3827, -0.9239, 1.069), (0.1951, -0.9808, 1.069), (-3.258e-07, -1.0, 1.069), (-0.1951, -0.9808, 1.069), (-0.3827, -0.9239, 1.069), (-0.5556, -0.8315, 1.069), (-0.7071, -0.7071, 1.069), (-0.8315, -0.5556, 1.069), (-0.9239, -0.3827, 1.069), (-0.9808, -0.1951, 1.069), (-1.0, 9.656e-07, 1.069), (-0.9808, 0.1951, 1.069), (-0.9239, 0.3827, 1.069), (-0.8315, 0.5556, 1.069), (-0.7071, 0.7071, 1.069), (-0.5556, 0.8315, 1.069), (-0.3827, 0.9239, 1.069), (-0.1951, 0.9808, 1.069), (0.1652, 0.8305, 1.069), (1.82e-08, 0.8468, 1.069), (0.324, 0.7823, 1.069), (0.4704, 0.7041, 1.069), (0.5988, 0.5988, 1.069), (0.7041, 0.4704, 1.069), (0.7823, 0.324, 1.069), (0.8305, 0.1652, 1.069), (0.8468, 1.076e-07, 1.069), (0.8305, -0.1652, 1.069), (0.7823, -0.324, 1.069), (0.7041, -0.4704, 1.069), (0.5988, -0.5988, 1.069), (0.4704, -0.7041, 1.069), (0.324, -0.7823, 1.069), (0.1652, -0.8305, 1.069), (-2.577e-07, -0.8468, 1.069), (-0.1652, -0.8305, 1.069), (-0.324, -0.7823, 1.069), (-0.4704, -0.7041, 1.069), (-0.5988, -0.5988, 1.069), (-0.7041, -0.4704, 1.069), (-0.7823, -0.324, 1.069), (-0.8305, -0.1652, 1.069), (-0.8468, 8.613e-07, 1.069), (-0.8305, 0.1652, 1.069), (-0.7823, 0.324, 1.069), (-0.7041, 0.4704, 1.069), (-0.5988, 0.5988, 1.069), (-0.4704, 0.7041, 1.069), (-0.324, 0.7823, 1.069), (-0.1652, 0.8305, 1.069), (0.1951, 0.9808, 1.144), (0.0, 1.0, 1.144), (0.9239, 0.3827, 1.144), (0.8315, 0.5556, 1.144), (0.9808, 0.1951, 1.144), (1.0, 7.55e-08, 1.144), (0.9808, -0.1951, 1.144), (0.3827, -0.9239, 1.144), (0.5556, -0.8315, 1.144), (0.1951, -0.9808, 1.144), (-3.258e-07, -1.0, 1.144), (-0.1951, -0.9808, 1.144), (-0.9239, -0.3827, 1.144), (-0.8315, -0.5556, 1.144), (-0.9808, -0.1951, 1.144), (-1.0, 9.656e-07, 1.144), (-0.9808, 0.1951, 1.144), (-0.3827, 0.9239, 1.144), (-0.5556, 0.8315, 1.144), (-0.1951, 0.9808, 1.144), (0.1652, 0.8305, 1.144), (1.82e-08, 0.8468, 1.144), (0.7823, 0.324, 1.144), (0.7041, 0.4704, 1.144), (0.8305, 0.1652, 1.144), (0.8468, 1.076e-07, 1.144), (0.8305, -0.1652, 1.144), (0.324, -0.7823, 1.144), (0.4704, -0.7041, 1.144), (0.1652, -0.8305, 1.144), (-2.577e-07, -0.8468, 1.144), (-0.1652, -0.8305, 1.144), (-0.7823, -0.324, 1.144), (-0.7041, -0.4704, 1.144), (-0.8305, -0.1652, 1.144), (-0.8468, 8.613e-07, 1.144), (-0.8305, 0.1652, 1.144), (-0.324, 0.7823, 1.144), (-0.4704, 0.7041, 1.144), (-0.1652, 0.8305, 1.144), (-1.175e-08, 1.099, 0.3052), (0.2144, 1.078, 0.3052), (0.4205, 1.015, 0.3052), (0.6105, 0.9137, 0.3052), (0.7771, 0.7771, 0.3052), (0.9137, 0.6105, 0.3052), (1.015, 0.4205, 0.3052), (1.078, 0.2144, 0.3052), (1.099, 5.477e-08, 0.3052), (1.078, -0.2144, 0.3052), (1.015, -0.4205, 0.3052), (0.9137, -0.6105, 0.3052), (0.7771, -0.7771, 0.3052), (0.6105, -0.9137, 0.3052), (0.4205, -1.015, 0.3052), (0.2144, -1.078, 0.3052), (-3.698e-07, -1.099, 0.3052), (-0.2144, -1.078, 0.3052), (-0.4205, -1.015, 0.3052), (-0.6105, -0.9137, 0.3052), (-0.7771, -0.7771, 0.3052), (-0.9137, -0.6105, 0.3052), (-1.015, -0.4205, 0.3052), (-1.078, -0.2144, 0.3052), (-1.099, 1.033e-06, 0.3052), (-1.078, 0.2144, 0.3052), (-1.015, 0.4205, 0.3052), (-0.9137, 0.6105, 0.3052), (-0.7771, 0.7771, 0.3052), (-0.6105, 0.9137, 0.3052), (-0.4205, 1.015, 0.3052), (-0.2144, 1.078, 0.3052), (0.224, 1.126, -0.04677), (0.4395, 1.061, -0.04677), (0.638, 0.9549, -0.04677), (0.8121, 0.8121, -0.04677), (0.9549, 0.638, -0.04677), (1.061, 0.4395, -0.04677), (1.126, 0.224, -0.04677), (1.148, 4.441e-08, -0.04677), (1.126, -0.224, -0.04677), (1.061, -0.4395, -0.04677), (0.9549, -0.638, -0.04677), (0.8121, -0.8121, -0.04677), (0.638, -0.9549, -0.04677), (0.4395, -1.061, -0.04677), (0.224, -1.126, -0.04677), (-3.918e-07, -1.148, -0.04677), (-0.224, -1.126, -0.04677), (-0.4395, -1.061, -0.04677), (-0.638, -0.9549, -0.04677), (-0.8121, -0.8121, -0.04677), (-0.9549, -0.638, -0.04677), (-1.061, -0.4395, -0.04677), (-1.126, -0.224, -0.04677), (-1.148, 1.067e-06, -0.04677), (-1.126, 0.224, -0.04677), (-1.061, 0.4395, -0.04677), (-0.9549, 0.638, -0.04677), (-0.8121, 0.8121, -0.04677), (-0.638, 0.9549, -0.04677), (-0.4395, 1.061, -0.04677), (-0.224, 1.126, -0.04677), (-1.762e-08, 1.148, -0.04677), (-2.652e-08, 1.264, -0.06447), (-2.005e-08, 1.21, 0.3229), (-0.4629, 1.117, 0.3229), (-0.236, 1.186, 0.3229), (-0.672, 1.006, 0.3229), (-0.8553, 0.8553, 0.3229), (-1.006, 0.672, 0.3229), (-1.117, 0.4629, 0.3229), (-1.186, 0.236, 0.3229), (-1.21, 1.109e-06, 0.3229), (-1.186, -0.236, 0.3229), (-1.117, -0.4629, 0.3229), (-1.006, -0.672, 0.3229), (-0.8553, -0.8553, 0.3229), (-0.672, -1.006, 0.3229), (-0.4629, -1.117, 0.3229), (-0.236, -1.186, 0.3229), (-4.142e-07, -1.21, 0.3229), (0.236, -1.186, 0.3229), (0.4629, -1.117, 0.3229), (0.672, -1.006, 0.3229), (0.8553, -0.8553, 0.3229), (1.006, -0.672, 0.3229), (1.117, -0.4629, 0.3229), (1.186, -0.236, 0.3229), (1.21, 3.236e-08, 0.3229), (1.186, 0.236, 0.3229), (1.117, 0.4629, 0.3229), (1.006, 0.672, 0.3229), (0.8553, 0.8553, 0.3229), (0.672, 1.006, 0.3229), (0.4629, 1.117, 0.3229), (0.236, 1.186, 0.3229), (0.2466, 1.24, -0.06447), (0.4837, 1.168, -0.06447), (0.7022, 1.051, -0.06447), (0.8938, 0.8938, -0.06447), (1.051, 0.7022, -0.06447), (1.168, 0.4837, -0.06447), (1.24, 0.2466, -0.06447), (1.264, 2.095e-08, -0.06447), (1.24, -0.2466, -0.06447), (1.168, -0.4837, -0.06447), (1.051, -0.7022, -0.06447), (0.8938, -0.8938, -0.06447), (0.7022, -1.051, -0.06447), (0.4837, -1.168, -0.06447), (0.2466, -1.24, -0.06447), (-4.384e-07, -1.264, -0.06447), (-0.2466, -1.24, -0.06447), (-0.4837, -1.168, -0.06447), (-0.7022, -1.051, -0.06447), (-0.8938, -0.8938, -0.06447), (-1.051, -0.7022, -0.06447), (-1.168, -0.4837, -0.06447), (-1.24, -0.2466, -0.06447), (-1.264, 1.146e-06, -0.06447), (-1.24, 0.2466, -0.06447), (-1.168, 0.4837, -0.06447), (-1.051, 0.7022, -0.06447), (-0.8938, 0.8938, -0.06447), (-0.7022, 1.051, -0.06447), (-0.4837, 1.168, -0.06447), (-0.2466, 1.24, -0.06447), (0.2289, 1.151, -0.5234), (0.4489, 1.084, -0.5234), (0.6518, 0.9754, -0.5234), (0.8295, 0.8295, -0.5234), (0.9754, 0.6518, -0.5234), (1.084, 0.4489, -0.5234), (1.151, 0.2289, -0.5234), (1.173, 3.923e-08, -0.5234), (1.151, -0.2289, -0.5234), (1.084, -0.4489, -0.5234), (0.9754, -0.6518, -0.5234), (0.8295, -0.8295, -0.5234), (0.6518, -0.9754, -0.5234), (0.4489, -1.084, -0.5234), (0.2289, -1.151, -0.5234), (-4.028e-07, -1.173, -0.5234), (-0.2289, -1.151, -0.5234), (-0.4489, -1.084, -0.5234), (-0.6518, -0.9754, -0.5234), (-0.8295, -0.8295, -0.5234), (-0.9754, -0.6518, -0.5234), (-1.084, -0.4489, -0.5234), (-1.151, -0.2289, -0.5234), (-1.173, 1.083e-06, -0.5234), (-1.151, 0.2289, -0.5234), (-1.084, 0.4489, -0.5234), (-0.9754, 0.6518, -0.5234), (-0.8295, 0.8295, -0.5234), (-0.6518, 0.9754, -0.5234), (-0.4489, 1.084, -0.5234), (-0.2289, 1.151, -0.5234), (-2.056e-08, 1.173, -0.5234), (-3.86e-08, 1.316, -1.057), (0.2567, 1.291, -1.057), (0.2514, 1.264, -0.5333), (0.5036, 1.216, -1.057), (0.4932, 1.191, -0.5333), (0.7311, 1.094, -1.057), (0.716, 1.072, -0.5333), (0.9305, 0.9305, -1.057), (0.9113, 0.9113, -0.5333), (1.094, 0.7311, -1.057), (1.072, 0.716, -0.5333), (1.216, 0.5036, -1.057), (1.191, 0.4932, -0.5333), (1.291, 0.2567, -1.057), (1.264, 0.2514, -0.5333), (1.316, 8.769e-09, -1.057), (1.289, 1.446e-08, -0.5333), (1.291, -0.2567, -1.057), (1.264, -0.2514, -0.5333), (1.216, -0.5036, -1.057), (1.191, -0.4932, -0.5333), (1.094, -0.7311, -1.057), (1.072, -0.716, -0.5333), (0.9305, -0.9305, -1.057), (0.9113, -0.9113, -0.5333), (0.7311, -1.094, -1.057), (0.716, -1.072, -0.5333), (0.5036, -1.216, -1.057), (0.4932, -1.191, -0.5333), (0.2567, -1.291, -1.057), (0.2514, -1.264, -0.5333), (-4.674e-07, -1.316, -1.057), (-4.553e-07, -1.289, -0.5333), (-0.2567, -1.291, -1.057), (-0.2514, -1.264, -0.5333), (-0.5036, -1.216, -1.057), (-0.4932, -1.191, -0.5333), (-0.7311, -1.094, -1.057), (-0.716, -1.072, -0.5333), (-0.9305, -0.9305, -1.057), (-0.9113, -0.9113, -0.5333), (-1.094, -0.7311, -1.057), (-1.072, -0.716, -0.5333), (-1.216, -0.5036, -1.057), (-1.191, -0.4932, -0.5333), (-1.291, -0.2567, -1.057), (-1.264, -0.2514, -0.5333), (-1.316, 1.18e-06, -1.057), (-1.289, 1.162e-06, -0.5333), (-1.291, 0.2567, -1.057), (-1.264, 0.2514, -0.5333), (-1.216, 0.5036, -1.057), (-1.191, 0.4932, -0.5333), (-1.094, 0.7311, -1.057), (-1.072, 0.716, -0.5333), (-0.9305, 0.9305, -1.057), (-0.9113, 0.9113, -0.5333), (-0.7311, 1.094, -1.057), (-0.716, 1.072, -0.5333), (-0.5036, 1.216, -1.057), (-0.4932, 1.191, -0.5333), (-0.2567, 1.291, -1.057), (-0.2514, 1.264, -0.5333), (-3.538e-08, 1.289, -0.5333)], [], [(200, 1, 3, 201), (201, 3, 5, 202), (202, 5, 7, 203), (203, 7, 9, 204), (204, 9, 11, 205), (205, 11, 13, 206), (206, 13, 15, 207), (207, 15, 17, 208), (208, 17, 19, 209), (209, 19, 21, 210), (210, 21, 23, 211), (211, 23, 25, 212), (212, 25, 27, 213), (213, 27, 29, 214), (214, 29, 31, 215), (215, 31, 33, 216), (216, 33, 35, 217), (217, 35, 37, 218), (218, 37, 39, 219), (219, 39, 41, 220), (220, 41, 43, 221), (221, 43, 45, 222), (222, 45, 47, 223), (223, 47, 49, 224), (224, 49, 51, 225), (225, 51, 53, 226), (226, 53, 55, 227), (227, 55, 57, 228), (228, 57, 59, 229), (229, 59, 61, 230), (49, 47, 119, 120), (231, 63, 1, 200), (230, 61, 63, 231), (0, 2, 4, 6, 8, 10, 12, 14, 16, 18, 20, 22, 24, 26, 28, 30, 32, 34, 36, 38, 40, 42, 44, 46, 48, 50, 52, 54, 56, 58, 60, 62), (64, 65, 95, 94, 93, 92, 91, 90, 89, 88, 87, 86, 85, 84, 83, 82, 81, 80, 79, 78, 77, 76, 75, 74, 73, 72, 71, 70, 69, 68, 67, 66), (64, 66, 130, 128), (91, 92, 156, 155), (31, 29, 110, 111), (65, 64, 128, 129), (90, 91, 155, 154), (13, 11, 101, 102), (1, 63, 127, 97), (89, 90, 154, 153), (47, 45, 118, 119), (88, 89, 153, 152), (29, 27, 109, 110), (87, 88, 152, 151), (11, 9, 100, 101), (63, 61, 126, 127), (86, 87, 151, 150), (45, 43, 117, 118), (85, 86, 150, 149), (27, 25, 108, 109), (84, 85, 149, 148), (9, 7, 99, 100), (61, 59, 125, 126), (83, 84, 148, 147), (43, 41, 116, 117), (82, 83, 147, 146), (25, 23, 107, 108), (81, 82, 146, 145), (7, 5, 98, 99), (59, 57, 124, 125), (80, 81, 145, 144), (41, 39, 115, 116), (79, 80, 144, 143), (98, 96, 128, 130), (107, 106, 138, 139), (116, 115, 147, 148), (125, 124, 156, 157), (133, 134, 182, 183), (153, 121, 176, 196), (120, 119, 174, 175), (99, 98, 130, 131), (108, 107, 139, 140), (117, 116, 148, 149), (159, 129, 181, 199), (119, 118, 172, 174), (137, 105, 166, 186), (122, 121, 153, 154), (100, 99, 131, 132), (109, 108, 140, 141), (158, 159, 199, 197), (105, 104, 165, 166), (144, 145, 191, 190), (114, 113, 145, 146), (123, 122, 154, 155), (101, 100, 132, 133), (118, 117, 173, 172), (157, 158, 197, 198), (104, 103, 164, 165), (143, 144, 190, 189), (106, 105, 137, 138), (115, 114, 146, 147), (124, 123, 155, 156), (103, 102, 162, 164), (142, 143, 189, 187), (109, 141, 188, 168), (92, 93, 157, 156), (66, 67, 131, 130), (15, 13, 102, 103), (93, 94, 158, 157), (67, 68, 132, 131), (33, 31, 111, 112), (94, 95, 159, 158), (68, 69, 133, 132), (51, 49, 120, 121), (95, 65, 129, 159), (69, 70, 134, 133), (17, 15, 103, 104), (70, 71, 135, 134), (35, 33, 112, 113), (71, 72, 136, 135), (53, 51, 121, 122), (72, 73, 137, 136), (19, 17, 104, 105), (73, 74, 138, 137), (37, 35, 113, 114), (3, 1, 97, 96), (74, 75, 139, 138), (55, 53, 122, 123), (75, 76, 140, 139), (21, 19, 105, 106), (76, 77, 141, 140), (39, 37, 114, 115), (77, 78, 142, 141), (57, 55, 123, 124), (5, 3, 96, 98), (78, 79, 143, 142), (23, 21, 106, 107), (164, 162, 182, 184), (170, 169, 189, 190), (176, 175, 195, 196), (177, 178, 198, 197), (165, 164, 184, 185), (171, 170, 190, 191), (172, 173, 193, 192), (179, 177, 197, 199), (166, 165, 185, 186), (167, 168, 188, 187), (174, 172, 192, 194), (160, 161, 181, 180), (161, 179, 199, 181), (162, 163, 183, 182), (169, 167, 187, 189), (175, 174, 194, 195), (128, 96, 160, 180), (121, 120, 175, 176), (134, 135, 184, 182), (101, 133, 183, 163), (135, 136, 185, 184), (149, 150, 192, 193), (117, 149, 193, 173), (110, 109, 168, 167), (136, 137, 186, 185), (96, 97, 161, 160), (150, 151, 194, 192), (111, 110, 167, 169), (151, 152, 195, 194), (112, 111, 169, 170), (126, 125, 178, 177), (152, 153, 196, 195), (145, 113, 171, 191), (113, 112, 170, 171), (127, 126, 177, 179), (125, 157, 198, 178), (97, 127, 179, 161), (141, 142, 187, 188), (102, 101, 163, 162), (129, 128, 180, 181), (217, 218, 279, 280), (234, 233, 298, 299), (260, 259, 324, 325), (218, 219, 278, 279), (233, 232, 297, 298), (259, 258, 323, 324), (219, 220, 277, 278), (232, 263, 264, 297), (258, 257, 322, 323), (220, 221, 276, 277), (257, 256, 321, 322), (221, 222, 275, 276), (256, 255, 320, 321), (222, 223, 274, 275), (255, 254, 319, 320), (223, 224, 273, 274), (254, 253, 318, 319), (224, 225, 272, 273), (253, 252, 317, 318), (225, 226, 271, 272), (252, 251, 316, 317), (226, 227, 270, 271), (200, 201, 296, 265), (251, 250, 315, 316), (227, 228, 269, 270), (201, 202, 295, 296), (250, 249, 314, 315), (228, 229, 268, 269), (202, 203, 294, 295), (249, 248, 313, 314), (229, 230, 266, 268), (203, 204, 293, 294), (359, 263, 232, 328), (328, 232, 233, 329), (329, 233, 234, 330), (330, 234, 235, 331), (331, 235, 236, 332), (332, 236, 237, 333), (333, 237, 238, 334), (334, 238, 239, 335), (335, 239, 240, 336), (336, 240, 241, 337), (337, 241, 242, 338), (338, 242, 243, 339), (339, 243, 244, 340), (340, 244, 245, 341), (341, 245, 246, 342), (342, 246, 247, 343), (343, 247, 248, 344), (344, 248, 249, 345), (345, 249, 250, 346), (346, 250, 251, 347), (347, 251, 252, 348), (348, 252, 253, 349), (349, 253, 254, 350), (350, 254, 255, 351), (351, 255, 256, 352), (352, 256, 257, 353), (353, 257, 258, 354), (354, 258, 259, 355), (355, 259, 260, 356), (356, 260, 261, 357), (358, 262, 263, 359), (357, 261, 262, 358), (326, 266, 267, 327), (327, 267, 265, 264), (325, 268, 266, 326), (324, 269, 268, 325), (323, 270, 269, 324), (322, 271, 270, 323), (321, 272, 271, 322), (320, 273, 272, 321), (319, 274, 273, 320), (318, 275, 274, 319), (317, 276, 275, 318), (316, 277, 276, 317), (315, 278, 277, 316), (314, 279, 278, 315), (313, 280, 279, 314), (312, 281, 280, 313), (311, 282, 281, 312), (310, 283, 282, 311), (309, 284, 283, 310), (308, 285, 284, 309), (307, 286, 285, 308), (306, 287, 286, 307), (305, 288, 287, 306), (304, 289, 288, 305), (303, 290, 289, 304), (302, 291, 290, 303), (301, 292, 291, 302), (300, 293, 292, 301), (299, 294, 293, 300), (298, 295, 294, 299), (297, 296, 295, 298), (264, 265, 296, 297), (261, 260, 325, 326), (235, 234, 299, 300), (216, 217, 280, 281), (263, 262, 327, 264), (236, 235, 300, 301), (215, 216, 281, 282), (262, 261, 326, 327), (237, 236, 301, 302), (214, 215, 282, 283), (238, 237, 302, 303), (213, 214, 283, 284), (239, 238, 303, 304), (212, 213, 284, 285), (240, 239, 304, 305), (211, 212, 285, 286), (241, 240, 305, 306), (210, 211, 286, 287), (242, 241, 306, 307), (209, 210, 287, 288), (243, 242, 307, 308), (208, 209, 288, 289), (244, 243, 308, 309), (207, 208, 289, 290), (245, 244, 309, 310), (206, 207, 290, 291), (246, 245, 310, 311), (205, 206, 291, 292), (230, 231, 267, 266), (247, 246, 311, 312), (204, 205, 292, 293), (231, 200, 265, 267), (248, 247, 312, 313), (34, 32, 391, 393), (16, 14, 373, 375), (337, 338, 382, 380), (338, 339, 384, 382), (50, 48, 407, 409), (339, 340, 386, 384), (32, 30, 389, 391), (340, 341, 388, 386), (14, 12, 371, 373), (341, 342, 390, 388), (48, 46, 405, 407), (342, 343, 392, 390), (30, 28, 387, 389), (12, 10, 369, 371), (343, 344, 394, 392), (0, 62, 421, 360), (344, 345, 396, 394), (46, 44, 403, 405), (345, 346, 398, 396), (28, 26, 385, 387), (346, 347, 400, 398), (10, 8, 367, 369), (62, 60, 419, 421), (347, 348, 402, 400), (44, 42, 401, 403), (348, 349, 404, 402), (26, 24, 383, 385), (349, 350, 406, 404), (8, 6, 365, 367), (60, 58, 417, 419), (350, 351, 408, 406), (42, 40, 399, 401), (419, 420, 422, 421), (421, 422, 423, 360), (417, 418, 420, 419), (415, 416, 418, 417), (413, 414, 416, 415), (411, 412, 414, 413), (409, 410, 412, 411), (407, 408, 410, 409), (405, 406, 408, 407), (403, 404, 406, 405), (401, 402, 404, 403), (399, 400, 402, 401), (397, 398, 400, 399), (395, 396, 398, 397), (393, 394, 396, 395), (391, 392, 394, 393), (389, 390, 392, 391), (387, 388, 390, 389), (385, 386, 388, 387), (383, 384, 386, 385), (381, 382, 384, 383), (379, 380, 382, 381), (377, 378, 380, 379), (375, 376, 378, 377), (373, 374, 376, 375), (371, 372, 374, 373), (369, 370, 372, 371), (367, 368, 370, 369), (365, 366, 368, 367), (363, 364, 366, 365), (361, 362, 364, 363), (360, 423, 362, 361), (336, 337, 380, 378), (52, 50, 409, 411), (335, 336, 378, 376), (334, 335, 376, 374), (18, 16, 375, 377), (36, 34, 393, 395), (333, 334, 374, 372), (2, 0, 360, 361), (54, 52, 411, 413), (332, 333, 372, 370), (357, 358, 422, 420), (331, 332, 370, 368), (20, 18, 377, 379), (358, 359, 423, 422), (38, 36, 395, 397), (330, 331, 368, 366), (356, 357, 420, 418), (56, 54, 413, 415), (329, 330, 366, 364), (4, 2, 361, 363), (355, 356, 418, 416), (328, 329, 364, 362), (22, 20, 379, 381), (354, 355, 416, 414), (40, 38, 397, 399), (359, 328, 362, 423), (353, 354, 414, 412), (58, 56, 415, 417), (6, 4, 363, 365), (352, 353, 412, 410), (24, 22, 381, 383), (351, 352, 410, 408)])
me_cylinder_004.polygons.foreach_set('use_smooth', [True] * 394)
me_cylinder_004.use_remesh_preserve_volume = False
me_cylinder_004.use_remesh_preserve_attributes = False
me_cylinder_004.use_mirror_vertex_groups = False
me_cylinder_004.update()
me_cylinder_005 = bpy.data.meshes.new('Cylinder.005')
me_cylinder_005.from_pydata([(-2.35e-08, 1.198, -1.0), (0.0, 1.0, 1.0), (0.2337, 1.175, -1.0), (0.1951, 0.9808, 1.0), (0.4584, 1.107, -1.0), (0.3827, 0.9239, 1.0), (0.6655, 0.996, -1.0), (0.5556, 0.8315, 1.0), (0.847, 0.847, -1.0), (0.7071, 0.7071, 1.0), (0.996, 0.6655, -1.0), (0.8315, 0.5556, 1.0), (1.107, 0.4584, -1.0), (0.9239, 0.3827, 1.0), (1.175, 0.2337, -1.0), (0.9808, 0.1951, 1.0), (1.198, 3.404e-08, -1.0), (1.0, 7.55e-08, 1.0), (1.175, -0.2337, -1.0), (0.9808, -0.1951, 1.0), (1.107, -0.4584, -1.0), (0.9239, -0.3827, 1.0), (0.996, -0.6655, -1.0), (0.8315, -0.5556, 1.0), (0.847, -0.847, -1.0), (0.7071, -0.7071, 1.0), (0.6655, -0.996, -1.0), (0.5556, -0.8315, 1.0), (0.4584, -1.107, -1.0), (0.3827, -0.9239, 1.0), (0.2337, -1.175, -1.0), (0.1951, -0.9808, 1.0), (-4.138e-07, -1.198, -1.0), (-3.258e-07, -1.0, 1.0), (-0.2337, -1.175, -1.0), (-0.1951, -0.9808, 1.0), (-0.4584, -1.107, -1.0), (-0.3827, -0.9239, 1.0), (-0.6655, -0.996, -1.0), (-0.5556, -0.8315, 1.0), (-0.847, -0.847, -1.0), (-0.7071, -0.7071, 1.0), (-0.996, -0.6655, -1.0), (-0.8315, -0.5556, 1.0), (-1.107, -0.4584, -1.0), (-0.9239, -0.3827, 1.0), (-1.175, -0.2337, -1.0), (-0.9808, -0.1951, 1.0), (-1.198, 1.1e-06, -1.0), (-1.0, 9.656e-07, 1.0), (-1.175, 0.2337, -1.0), (-0.9808, 0.1951, 1.0), (-1.107, 0.4584, -1.0), (-0.9239, 0.3827, 1.0), (-0.996, 0.6655, -1.0), (-0.8315, 0.5556, 1.0), (-0.847, 0.847, -1.0), (-0.7071, 0.7071, 1.0), (-0.6655, 0.996, -1.0), (-0.5556, 0.8315, 1.0), (-0.4584, 1.107, -1.0), (-0.3827, 0.9239, 1.0), (-0.2337, 1.175, -1.0), (-0.1951, 0.9808, 1.0), (0.1652, 0.8305, 1.0), (1.82e-08, 0.8468, 1.0), (0.324, 0.7823, 1.0), (0.4704, 0.7041, 1.0), (0.5988, 0.5988, 1.0), (0.7041, 0.4704, 1.0), (0.7823, 0.324, 1.0), (0.8305, 0.1652, 1.0), (0.8468, 1.076e-07, 1.0), (0.8305, -0.1652, 1.0), (0.7823, -0.324, 1.0), (0.7041, -0.4704, 1.0), (0.5988, -0.5988, 1.0), (0.4704, -0.7041, 1.0), (0.324, -0.7823, 1.0), (0.1652, -0.8305, 1.0), (-2.577e-07, -0.8468, 1.0), (-0.1652, -0.8305, 1.0), (-0.324, -0.7823, 1.0), (-0.4704, -0.7041, 1.0), (-0.5988, -0.5988, 1.0), (-0.7041, -0.4704, 1.0), (-0.7823, -0.324, 1.0), (-0.8305, -0.1652, 1.0), (-0.8468, 8.613e-07, 1.0), (-0.8305, 0.1652, 1.0), (-0.7823, 0.324, 1.0), (-0.7041, 0.4704, 1.0), (-0.5988, 0.5988, 1.0), (-0.4704, 0.7041, 1.0), (-0.324, 0.7823, 1.0), (-0.1652, 0.8305, 1.0), (0.1951, 0.9808, 1.069), (0.0, 1.0, 1.069), (0.3827, 0.9239, 1.069), (0.5556, 0.8315, 1.069), (0.7071, 0.7071, 1.069), (0.8315, 0.5556, 1.069), (0.9239, 0.3827, 1.069), (0.9808, 0.1951, 1.069), (1.0, 7.55e-08, 1.069), (0.9808, -0.1951, 1.069), (0.9239, -0.3827, 1.069), (0.8315, -0.5556, 1.069), (0.7071, -0.7071, 1.069), (0.5556, -0.8315, 1.069), (0.3827, -0.9239, 1.069), (0.1951, -0.9808, 1.069), (-3.258e-07, -1.0, 1.069), (-0.1951, -0.9808, 1.069), (-0.3827, -0.9239, 1.069), (-0.5556, -0.8315, 1.069), (-0.7071, -0.7071, 1.069), (-0.8315, -0.5556, 1.069), (-0.9239, -0.3827, 1.069), (-0.9808, -0.1951, 1.069), (-1.0, 9.656e-07, 1.069), (-0.9808, 0.1951, 1.069), (-0.9239, 0.3827, 1.069), (-0.8315, 0.5556, 1.069), (-0.7071, 0.7071, 1.069), (-0.5556, 0.8315, 1.069), (-0.3827, 0.9239, 1.069), (-0.1951, 0.9808, 1.069), (0.1652, 0.8305, 1.069), (1.82e-08, 0.8468, 1.069), (0.324, 0.7823, 1.069), (0.4704, 0.7041, 1.069), (0.5988, 0.5988, 1.069), (0.7041, 0.4704, 1.069), (0.7823, 0.324, 1.069), (0.8305, 0.1652, 1.069), (0.8468, 1.076e-07, 1.069), (0.8305, -0.1652, 1.069), (0.7823, -0.324, 1.069), (0.7041, -0.4704, 1.069), (0.5988, -0.5988, 1.069), (0.4704, -0.7041, 1.069), (0.324, -0.7823, 1.069), (0.1652, -0.8305, 1.069), (-2.577e-07, -0.8468, 1.069), (-0.1652, -0.8305, 1.069), (-0.324, -0.7823, 1.069), (-0.4704, -0.7041, 1.069), (-0.5988, -0.5988, 1.069), (-0.7041, -0.4704, 1.069), (-0.7823, -0.324, 1.069), (-0.8305, -0.1652, 1.069), (-0.8468, 8.613e-07, 1.069), (-0.8305, 0.1652, 1.069), (-0.7823, 0.324, 1.069), (-0.7041, 0.4704, 1.069), (-0.5988, 0.5988, 1.069), (-0.4704, 0.7041, 1.069), (-0.324, 0.7823, 1.069), (-0.1652, 0.8305, 1.069), (0.1951, 0.9808, 1.144), (0.0, 1.0, 1.144), (0.9239, 0.3827, 1.144), (0.8315, 0.5556, 1.144), (0.9808, 0.1951, 1.144), (1.0, 7.55e-08, 1.144), (0.9808, -0.1951, 1.144), (0.3827, -0.9239, 1.144), (0.5556, -0.8315, 1.144), (0.1951, -0.9808, 1.144), (-3.258e-07, -1.0, 1.144), (-0.1951, -0.9808, 1.144), (-0.9239, -0.3827, 1.144), (-0.8315, -0.5556, 1.144), (-0.9808, -0.1951, 1.144), (-1.0, 9.656e-07, 1.144), (-0.9808, 0.1951, 1.144), (-0.3827, 0.9239, 1.144), (-0.5556, 0.8315, 1.144), (-0.1951, 0.9808, 1.144), (0.1652, 0.8305, 1.144), (1.82e-08, 0.8468, 1.144), (0.7823, 0.324, 1.144), (0.7041, 0.4704, 1.144), (0.8305, 0.1652, 1.144), (0.8468, 1.076e-07, 1.144), (0.8305, -0.1652, 1.144), (0.324, -0.7823, 1.144), (0.4704, -0.7041, 1.144), (0.1652, -0.8305, 1.144), (-2.577e-07, -0.8468, 1.144), (-0.1652, -0.8305, 1.144), (-0.7823, -0.324, 1.144), (-0.7041, -0.4704, 1.144), (-0.8305, -0.1652, 1.144), (-0.8468, 8.613e-07, 1.144), (-0.8305, 0.1652, 1.144), (-0.324, 0.7823, 1.144), (-0.4704, 0.7041, 1.144), (-0.1652, 0.8305, 1.144), (-1.175e-08, 1.099, 0.3052), (0.2144, 1.078, 0.3052), (0.4205, 1.015, 0.3052), (0.6105, 0.9137, 0.3052), (0.7771, 0.7771, 0.3052), (0.9137, 0.6105, 0.3052), (1.015, 0.4205, 0.3052), (1.078, 0.2144, 0.3052), (1.099, 5.477e-08, 0.3052), (1.078, -0.2144, 0.3052), (1.015, -0.4205, 0.3052), (0.9137, -0.6105, 0.3052), (0.7771, -0.7771, 0.3052), (0.6105, -0.9137, 0.3052), (0.4205, -1.015, 0.3052), (0.2144, -1.078, 0.3052), (-3.698e-07, -1.099, 0.3052), (-0.2144, -1.078, 0.3052), (-0.4205, -1.015, 0.3052), (-0.6105, -0.9137, 0.3052), (-0.7771, -0.7771, 0.3052), (-0.9137, -0.6105, 0.3052), (-1.015, -0.4205, 0.3052), (-1.078, -0.2144, 0.3052), (-1.099, 1.033e-06, 0.3052), (-1.078, 0.2144, 0.3052), (-1.015, 0.4205, 0.3052), (-0.9137, 0.6105, 0.3052), (-0.7771, 0.7771, 0.3052), (-0.6105, 0.9137, 0.3052), (-0.4205, 1.015, 0.3052), (-0.2144, 1.078, 0.3052), (0.224, 1.126, -0.04677), (0.4395, 1.061, -0.04677), (0.638, 0.9549, -0.04677), (0.8121, 0.8121, -0.04677), (0.9549, 0.638, -0.04677), (1.061, 0.4395, -0.04677), (1.126, 0.224, -0.04677), (1.148, 4.441e-08, -0.04677), (1.126, -0.224, -0.04677), (1.061, -0.4395, -0.04677), (0.9549, -0.638, -0.04677), (0.8121, -0.8121, -0.04677), (0.638, -0.9549, -0.04677), (0.4395, -1.061, -0.04677), (0.224, -1.126, -0.04677), (-3.918e-07, -1.148, -0.04677), (-0.224, -1.126, -0.04677), (-0.4395, -1.061, -0.04677), (-0.638, -0.9549, -0.04677), (-0.8121, -0.8121, -0.04677), (-0.9549, -0.638, -0.04677), (-1.061, -0.4395, -0.04677), (-1.126, -0.224, -0.04677), (-1.148, 1.067e-06, -0.04677), (-1.126, 0.224, -0.04677), (-1.061, 0.4395, -0.04677), (-0.9549, 0.638, -0.04677), (-0.8121, 0.8121, -0.04677), (-0.638, 0.9549, -0.04677), (-0.4395, 1.061, -0.04677), (-0.224, 1.126, -0.04677), (-1.762e-08, 1.148, -0.04677), (-2.652e-08, 1.264, -0.06447), (-2.005e-08, 1.21, 0.3229), (-0.4629, 1.117, 0.3229), (-0.236, 1.186, 0.3229), (-0.672, 1.006, 0.3229), (-0.8553, 0.8553, 0.3229), (-1.006, 0.672, 0.3229), (-1.117, 0.4629, 0.3229), (-1.186, 0.236, 0.3229), (-1.21, 1.109e-06, 0.3229), (-1.186, -0.236, 0.3229), (-1.117, -0.4629, 0.3229), (-1.006, -0.672, 0.3229), (-0.8553, -0.8553, 0.3229), (-0.672, -1.006, 0.3229), (-0.4629, -1.117, 0.3229), (-0.236, -1.186, 0.3229), (-4.142e-07, -1.21, 0.3229), (0.236, -1.186, 0.3229), (0.4629, -1.117, 0.3229), (0.672, -1.006, 0.3229), (0.8553, -0.8553, 0.3229), (1.006, -0.672, 0.3229), (1.117, -0.4629, 0.3229), (1.186, -0.236, 0.3229), (1.21, 3.236e-08, 0.3229), (1.186, 0.236, 0.3229), (1.117, 0.4629, 0.3229), (1.006, 0.672, 0.3229), (0.8553, 0.8553, 0.3229), (0.672, 1.006, 0.3229), (0.4629, 1.117, 0.3229), (0.236, 1.186, 0.3229), (0.2466, 1.24, -0.06447), (0.4837, 1.168, -0.06447), (0.7022, 1.051, -0.06447), (0.8938, 0.8938, -0.06447), (1.051, 0.7022, -0.06447), (1.168, 0.4837, -0.06447), (1.24, 0.2466, -0.06447), (1.264, 2.095e-08, -0.06447), (1.24, -0.2466, -0.06447), (1.168, -0.4837, -0.06447), (1.051, -0.7022, -0.06447), (0.8938, -0.8938, -0.06447), (0.7022, -1.051, -0.06447), (0.4837, -1.168, -0.06447), (0.2466, -1.24, -0.06447), (-4.384e-07, -1.264, -0.06447), (-0.2466, -1.24, -0.06447), (-0.4837, -1.168, -0.06447), (-0.7022, -1.051, -0.06447), (-0.8938, -0.8938, -0.06447), (-1.051, -0.7022, -0.06447), (-1.168, -0.4837, -0.06447), (-1.24, -0.2466, -0.06447), (-1.264, 1.146e-06, -0.06447), (-1.24, 0.2466, -0.06447), (-1.168, 0.4837, -0.06447), (-1.051, 0.7022, -0.06447), (-0.8938, 0.8938, -0.06447), (-0.7022, 1.051, -0.06447), (-0.4837, 1.168, -0.06447), (-0.2466, 1.24, -0.06447), (0.2289, 1.151, -0.5234), (0.4489, 1.084, -0.5234), (0.6518, 0.9754, -0.5234), (0.8295, 0.8295, -0.5234), (0.9754, 0.6518, -0.5234), (1.084, 0.4489, -0.5234), (1.151, 0.2289, -0.5234), (1.173, 3.923e-08, -0.5234), (1.151, -0.2289, -0.5234), (1.084, -0.4489, -0.5234), (0.9754, -0.6518, -0.5234), (0.8295, -0.8295, -0.5234), (0.6518, -0.9754, -0.5234), (0.4489, -1.084, -0.5234), (0.2289, -1.151, -0.5234), (-4.028e-07, -1.173, -0.5234), (-0.2289, -1.151, -0.5234), (-0.4489, -1.084, -0.5234), (-0.6518, -0.9754, -0.5234), (-0.8295, -0.8295, -0.5234), (-0.9754, -0.6518, -0.5234), (-1.084, -0.4489, -0.5234), (-1.151, -0.2289, -0.5234), (-1.173, 1.083e-06, -0.5234), (-1.151, 0.2289, -0.5234), (-1.084, 0.4489, -0.5234), (-0.9754, 0.6518, -0.5234), (-0.8295, 0.8295, -0.5234), (-0.6518, 0.9754, -0.5234), (-0.4489, 1.084, -0.5234), (-0.2289, 1.151, -0.5234), (-2.056e-08, 1.173, -0.5234), (-3.86e-08, 1.316, -1.057), (0.2567, 1.291, -1.057), (0.2514, 1.264, -0.5333), (0.5036, 1.216, -1.057), (0.4932, 1.191, -0.5333), (0.7311, 1.094, -1.057), (0.716, 1.072, -0.5333), (0.9305, 0.9305, -1.057), (0.9113, 0.9113, -0.5333), (1.094, 0.7311, -1.057), (1.072, 0.716, -0.5333), (1.216, 0.5036, -1.057), (1.191, 0.4932, -0.5333), (1.291, 0.2567, -1.057), (1.264, 0.2514, -0.5333), (1.316, 8.769e-09, -1.057), (1.289, 1.446e-08, -0.5333), (1.291, -0.2567, -1.057), (1.264, -0.2514, -0.5333), (1.216, -0.5036, -1.057), (1.191, -0.4932, -0.5333), (1.094, -0.7311, -1.057), (1.072, -0.716, -0.5333), (0.9305, -0.9305, -1.057), (0.9113, -0.9113, -0.5333), (0.7311, -1.094, -1.057), (0.716, -1.072, -0.5333), (0.5036, -1.216, -1.057), (0.4932, -1.191, -0.5333), (0.2567, -1.291, -1.057), (0.2514, -1.264, -0.5333), (-4.674e-07, -1.316, -1.057), (-4.553e-07, -1.289, -0.5333), (-0.2567, -1.291, -1.057), (-0.2514, -1.264, -0.5333), (-0.5036, -1.216, -1.057), (-0.4932, -1.191, -0.5333), (-0.7311, -1.094, -1.057), (-0.716, -1.072, -0.5333), (-0.9305, -0.9305, -1.057), (-0.9113, -0.9113, -0.5333), (-1.094, -0.7311, -1.057), (-1.072, -0.716, -0.5333), (-1.216, -0.5036, -1.057), (-1.191, -0.4932, -0.5333), (-1.291, -0.2567, -1.057), (-1.264, -0.2514, -0.5333), (-1.316, 1.18e-06, -1.057), (-1.289, 1.162e-06, -0.5333), (-1.291, 0.2567, -1.057), (-1.264, 0.2514, -0.5333), (-1.216, 0.5036, -1.057), (-1.191, 0.4932, -0.5333), (-1.094, 0.7311, -1.057), (-1.072, 0.716, -0.5333), (-0.9305, 0.9305, -1.057), (-0.9113, 0.9113, -0.5333), (-0.7311, 1.094, -1.057), (-0.716, 1.072, -0.5333), (-0.5036, 1.216, -1.057), (-0.4932, 1.191, -0.5333), (-0.2567, 1.291, -1.057), (-0.2514, 1.264, -0.5333), (-3.538e-08, 1.289, -0.5333)], [], [(200, 1, 3, 201), (201, 3, 5, 202), (202, 5, 7, 203), (203, 7, 9, 204), (204, 9, 11, 205), (205, 11, 13, 206), (206, 13, 15, 207), (207, 15, 17, 208), (208, 17, 19, 209), (209, 19, 21, 210), (210, 21, 23, 211), (211, 23, 25, 212), (212, 25, 27, 213), (213, 27, 29, 214), (214, 29, 31, 215), (215, 31, 33, 216), (216, 33, 35, 217), (217, 35, 37, 218), (218, 37, 39, 219), (219, 39, 41, 220), (220, 41, 43, 221), (221, 43, 45, 222), (222, 45, 47, 223), (223, 47, 49, 224), (224, 49, 51, 225), (225, 51, 53, 226), (226, 53, 55, 227), (227, 55, 57, 228), (228, 57, 59, 229), (229, 59, 61, 230), (49, 47, 119, 120), (231, 63, 1, 200), (230, 61, 63, 231), (0, 2, 4, 6, 8, 10, 12, 14, 16, 18, 20, 22, 24, 26, 28, 30, 32, 34, 36, 38, 40, 42, 44, 46, 48, 50, 52, 54, 56, 58, 60, 62), (64, 65, 95, 94, 93, 92, 91, 90, 89, 88, 87, 86, 85, 84, 83, 82, 81, 80, 79, 78, 77, 76, 75, 74, 73, 72, 71, 70, 69, 68, 67, 66), (64, 66, 130, 128), (91, 92, 156, 155), (31, 29, 110, 111), (65, 64, 128, 129), (90, 91, 155, 154), (13, 11, 101, 102), (1, 63, 127, 97), (89, 90, 154, 153), (47, 45, 118, 119), (88, 89, 153, 152), (29, 27, 109, 110), (87, 88, 152, 151), (11, 9, 100, 101), (63, 61, 126, 127), (86, 87, 151, 150), (45, 43, 117, 118), (85, 86, 150, 149), (27, 25, 108, 109), (84, 85, 149, 148), (9, 7, 99, 100), (61, 59, 125, 126), (83, 84, 148, 147), (43, 41, 116, 117), (82, 83, 147, 146), (25, 23, 107, 108), (81, 82, 146, 145), (7, 5, 98, 99), (59, 57, 124, 125), (80, 81, 145, 144), (41, 39, 115, 116), (79, 80, 144, 143), (98, 96, 128, 130), (107, 106, 138, 139), (116, 115, 147, 148), (125, 124, 156, 157), (133, 134, 182, 183), (153, 121, 176, 196), (120, 119, 174, 175), (99, 98, 130, 131), (108, 107, 139, 140), (117, 116, 148, 149), (159, 129, 181, 199), (119, 118, 172, 174), (137, 105, 166, 186), (122, 121, 153, 154), (100, 99, 131, 132), (109, 108, 140, 141), (158, 159, 199, 197), (105, 104, 165, 166), (144, 145, 191, 190), (114, 113, 145, 146), (123, 122, 154, 155), (101, 100, 132, 133), (118, 117, 173, 172), (157, 158, 197, 198), (104, 103, 164, 165), (143, 144, 190, 189), (106, 105, 137, 138), (115, 114, 146, 147), (124, 123, 155, 156), (103, 102, 162, 164), (142, 143, 189, 187), (109, 141, 188, 168), (92, 93, 157, 156), (66, 67, 131, 130), (15, 13, 102, 103), (93, 94, 158, 157), (67, 68, 132, 131), (33, 31, 111, 112), (94, 95, 159, 158), (68, 69, 133, 132), (51, 49, 120, 121), (95, 65, 129, 159), (69, 70, 134, 133), (17, 15, 103, 104), (70, 71, 135, 134), (35, 33, 112, 113), (71, 72, 136, 135), (53, 51, 121, 122), (72, 73, 137, 136), (19, 17, 104, 105), (73, 74, 138, 137), (37, 35, 113, 114), (3, 1, 97, 96), (74, 75, 139, 138), (55, 53, 122, 123), (75, 76, 140, 139), (21, 19, 105, 106), (76, 77, 141, 140), (39, 37, 114, 115), (77, 78, 142, 141), (57, 55, 123, 124), (5, 3, 96, 98), (78, 79, 143, 142), (23, 21, 106, 107), (164, 162, 182, 184), (170, 169, 189, 190), (176, 175, 195, 196), (177, 178, 198, 197), (165, 164, 184, 185), (171, 170, 190, 191), (172, 173, 193, 192), (179, 177, 197, 199), (166, 165, 185, 186), (167, 168, 188, 187), (174, 172, 192, 194), (160, 161, 181, 180), (161, 179, 199, 181), (162, 163, 183, 182), (169, 167, 187, 189), (175, 174, 194, 195), (128, 96, 160, 180), (121, 120, 175, 176), (134, 135, 184, 182), (101, 133, 183, 163), (135, 136, 185, 184), (149, 150, 192, 193), (117, 149, 193, 173), (110, 109, 168, 167), (136, 137, 186, 185), (96, 97, 161, 160), (150, 151, 194, 192), (111, 110, 167, 169), (151, 152, 195, 194), (112, 111, 169, 170), (126, 125, 178, 177), (152, 153, 196, 195), (145, 113, 171, 191), (113, 112, 170, 171), (127, 126, 177, 179), (125, 157, 198, 178), (97, 127, 179, 161), (141, 142, 187, 188), (102, 101, 163, 162), (129, 128, 180, 181), (217, 218, 279, 280), (234, 233, 298, 299), (260, 259, 324, 325), (218, 219, 278, 279), (233, 232, 297, 298), (259, 258, 323, 324), (219, 220, 277, 278), (232, 263, 264, 297), (258, 257, 322, 323), (220, 221, 276, 277), (257, 256, 321, 322), (221, 222, 275, 276), (256, 255, 320, 321), (222, 223, 274, 275), (255, 254, 319, 320), (223, 224, 273, 274), (254, 253, 318, 319), (224, 225, 272, 273), (253, 252, 317, 318), (225, 226, 271, 272), (252, 251, 316, 317), (226, 227, 270, 271), (200, 201, 296, 265), (251, 250, 315, 316), (227, 228, 269, 270), (201, 202, 295, 296), (250, 249, 314, 315), (228, 229, 268, 269), (202, 203, 294, 295), (249, 248, 313, 314), (229, 230, 266, 268), (203, 204, 293, 294), (359, 263, 232, 328), (328, 232, 233, 329), (329, 233, 234, 330), (330, 234, 235, 331), (331, 235, 236, 332), (332, 236, 237, 333), (333, 237, 238, 334), (334, 238, 239, 335), (335, 239, 240, 336), (336, 240, 241, 337), (337, 241, 242, 338), (338, 242, 243, 339), (339, 243, 244, 340), (340, 244, 245, 341), (341, 245, 246, 342), (342, 246, 247, 343), (343, 247, 248, 344), (344, 248, 249, 345), (345, 249, 250, 346), (346, 250, 251, 347), (347, 251, 252, 348), (348, 252, 253, 349), (349, 253, 254, 350), (350, 254, 255, 351), (351, 255, 256, 352), (352, 256, 257, 353), (353, 257, 258, 354), (354, 258, 259, 355), (355, 259, 260, 356), (356, 260, 261, 357), (358, 262, 263, 359), (357, 261, 262, 358), (326, 266, 267, 327), (327, 267, 265, 264), (325, 268, 266, 326), (324, 269, 268, 325), (323, 270, 269, 324), (322, 271, 270, 323), (321, 272, 271, 322), (320, 273, 272, 321), (319, 274, 273, 320), (318, 275, 274, 319), (317, 276, 275, 318), (316, 277, 276, 317), (315, 278, 277, 316), (314, 279, 278, 315), (313, 280, 279, 314), (312, 281, 280, 313), (311, 282, 281, 312), (310, 283, 282, 311), (309, 284, 283, 310), (308, 285, 284, 309), (307, 286, 285, 308), (306, 287, 286, 307), (305, 288, 287, 306), (304, 289, 288, 305), (303, 290, 289, 304), (302, 291, 290, 303), (301, 292, 291, 302), (300, 293, 292, 301), (299, 294, 293, 300), (298, 295, 294, 299), (297, 296, 295, 298), (264, 265, 296, 297), (261, 260, 325, 326), (235, 234, 299, 300), (216, 217, 280, 281), (263, 262, 327, 264), (236, 235, 300, 301), (215, 216, 281, 282), (262, 261, 326, 327), (237, 236, 301, 302), (214, 215, 282, 283), (238, 237, 302, 303), (213, 214, 283, 284), (239, 238, 303, 304), (212, 213, 284, 285), (240, 239, 304, 305), (211, 212, 285, 286), (241, 240, 305, 306), (210, 211, 286, 287), (242, 241, 306, 307), (209, 210, 287, 288), (243, 242, 307, 308), (208, 209, 288, 289), (244, 243, 308, 309), (207, 208, 289, 290), (245, 244, 309, 310), (206, 207, 290, 291), (246, 245, 310, 311), (205, 206, 291, 292), (230, 231, 267, 266), (247, 246, 311, 312), (204, 205, 292, 293), (231, 200, 265, 267), (248, 247, 312, 313), (34, 32, 391, 393), (16, 14, 373, 375), (337, 338, 382, 380), (338, 339, 384, 382), (50, 48, 407, 409), (339, 340, 386, 384), (32, 30, 389, 391), (340, 341, 388, 386), (14, 12, 371, 373), (341, 342, 390, 388), (48, 46, 405, 407), (342, 343, 392, 390), (30, 28, 387, 389), (12, 10, 369, 371), (343, 344, 394, 392), (0, 62, 421, 360), (344, 345, 396, 394), (46, 44, 403, 405), (345, 346, 398, 396), (28, 26, 385, 387), (346, 347, 400, 398), (10, 8, 367, 369), (62, 60, 419, 421), (347, 348, 402, 400), (44, 42, 401, 403), (348, 349, 404, 402), (26, 24, 383, 385), (349, 350, 406, 404), (8, 6, 365, 367), (60, 58, 417, 419), (350, 351, 408, 406), (42, 40, 399, 401), (419, 420, 422, 421), (421, 422, 423, 360), (417, 418, 420, 419), (415, 416, 418, 417), (413, 414, 416, 415), (411, 412, 414, 413), (409, 410, 412, 411), (407, 408, 410, 409), (405, 406, 408, 407), (403, 404, 406, 405), (401, 402, 404, 403), (399, 400, 402, 401), (397, 398, 400, 399), (395, 396, 398, 397), (393, 394, 396, 395), (391, 392, 394, 393), (389, 390, 392, 391), (387, 388, 390, 389), (385, 386, 388, 387), (383, 384, 386, 385), (381, 382, 384, 383), (379, 380, 382, 381), (377, 378, 380, 379), (375, 376, 378, 377), (373, 374, 376, 375), (371, 372, 374, 373), (369, 370, 372, 371), (367, 368, 370, 369), (365, 366, 368, 367), (363, 364, 366, 365), (361, 362, 364, 363), (360, 423, 362, 361), (336, 337, 380, 378), (52, 50, 409, 411), (335, 336, 378, 376), (334, 335, 376, 374), (18, 16, 375, 377), (36, 34, 393, 395), (333, 334, 374, 372), (2, 0, 360, 361), (54, 52, 411, 413), (332, 333, 372, 370), (357, 358, 422, 420), (331, 332, 370, 368), (20, 18, 377, 379), (358, 359, 423, 422), (38, 36, 395, 397), (330, 331, 368, 366), (356, 357, 420, 418), (56, 54, 413, 415), (329, 330, 366, 364), (4, 2, 361, 363), (355, 356, 418, 416), (328, 329, 364, 362), (22, 20, 379, 381), (354, 355, 416, 414), (40, 38, 397, 399), (359, 328, 362, 423), (353, 354, 414, 412), (58, 56, 415, 417), (6, 4, 363, 365), (352, 353, 412, 410), (24, 22, 381, 383), (351, 352, 410, 408)])
me_cylinder_005.polygons.foreach_set('use_smooth', [True] * 394)
me_cylinder_005.use_remesh_preserve_volume = False
me_cylinder_005.use_remesh_preserve_attributes = False
me_cylinder_005.use_mirror_vertex_groups = False
me_cylinder_005.update()
me_cylinder_006 = bpy.data.meshes.new('Cylinder.006')
me_cylinder_006.from_pydata([(-2.35e-08, 1.198, -1.0), (0.0, 1.0, 1.0), (0.2337, 1.175, -1.0), (0.1951, 0.9808, 1.0), (0.4584, 1.107, -1.0), (0.3827, 0.9239, 1.0), (0.6655, 0.996, -1.0), (0.5556, 0.8315, 1.0), (0.847, 0.847, -1.0), (0.7071, 0.7071, 1.0), (0.996, 0.6655, -1.0), (0.8315, 0.5556, 1.0), (1.107, 0.4584, -1.0), (0.9239, 0.3827, 1.0), (1.175, 0.2337, -1.0), (0.9808, 0.1951, 1.0), (1.198, 3.404e-08, -1.0), (1.0, 7.55e-08, 1.0), (1.175, -0.2337, -1.0), (0.9808, -0.1951, 1.0), (1.107, -0.4584, -1.0), (0.9239, -0.3827, 1.0), (0.996, -0.6655, -1.0), (0.8315, -0.5556, 1.0), (0.847, -0.847, -1.0), (0.7071, -0.7071, 1.0), (0.6655, -0.996, -1.0), (0.5556, -0.8315, 1.0), (0.4584, -1.107, -1.0), (0.3827, -0.9239, 1.0), (0.2337, -1.175, -1.0), (0.1951, -0.9808, 1.0), (-4.138e-07, -1.198, -1.0), (-3.258e-07, -1.0, 1.0), (-0.2337, -1.175, -1.0), (-0.1951, -0.9808, 1.0), (-0.4584, -1.107, -1.0), (-0.3827, -0.9239, 1.0), (-0.6655, -0.996, -1.0), (-0.5556, -0.8315, 1.0), (-0.847, -0.847, -1.0), (-0.7071, -0.7071, 1.0), (-0.996, -0.6655, -1.0), (-0.8315, -0.5556, 1.0), (-1.107, -0.4584, -1.0), (-0.9239, -0.3827, 1.0), (-1.175, -0.2337, -1.0), (-0.9808, -0.1951, 1.0), (-1.198, 1.1e-06, -1.0), (-1.0, 9.656e-07, 1.0), (-1.175, 0.2337, -1.0), (-0.9808, 0.1951, 1.0), (-1.107, 0.4584, -1.0), (-0.9239, 0.3827, 1.0), (-0.996, 0.6655, -1.0), (-0.8315, 0.5556, 1.0), (-0.847, 0.847, -1.0), (-0.7071, 0.7071, 1.0), (-0.6655, 0.996, -1.0), (-0.5556, 0.8315, 1.0), (-0.4584, 1.107, -1.0), (-0.3827, 0.9239, 1.0), (-0.2337, 1.175, -1.0), (-0.1951, 0.9808, 1.0), (0.1652, 0.8305, 1.0), (1.82e-08, 0.8468, 1.0), (0.324, 0.7823, 1.0), (0.4704, 0.7041, 1.0), (0.5988, 0.5988, 1.0), (0.7041, 0.4704, 1.0), (0.7823, 0.324, 1.0), (0.8305, 0.1652, 1.0), (0.8468, 1.076e-07, 1.0), (0.8305, -0.1652, 1.0), (0.7823, -0.324, 1.0), (0.7041, -0.4704, 1.0), (0.5988, -0.5988, 1.0), (0.4704, -0.7041, 1.0), (0.324, -0.7823, 1.0), (0.1652, -0.8305, 1.0), (-2.577e-07, -0.8468, 1.0), (-0.1652, -0.8305, 1.0), (-0.324, -0.7823, 1.0), (-0.4704, -0.7041, 1.0), (-0.5988, -0.5988, 1.0), (-0.7041, -0.4704, 1.0), (-0.7823, -0.324, 1.0), (-0.8305, -0.1652, 1.0), (-0.8468, 8.613e-07, 1.0), (-0.8305, 0.1652, 1.0), (-0.7823, 0.324, 1.0), (-0.7041, 0.4704, 1.0), (-0.5988, 0.5988, 1.0), (-0.4704, 0.7041, 1.0), (-0.324, 0.7823, 1.0), (-0.1652, 0.8305, 1.0), (0.1951, 0.9808, 1.069), (0.0, 1.0, 1.069), (0.3827, 0.9239, 1.069), (0.5556, 0.8315, 1.069), (0.7071, 0.7071, 1.069), (0.8315, 0.5556, 1.069), (0.9239, 0.3827, 1.069), (0.9808, 0.1951, 1.069), (1.0, 7.55e-08, 1.069), (0.9808, -0.1951, 1.069), (0.9239, -0.3827, 1.069), (0.8315, -0.5556, 1.069), (0.7071, -0.7071, 1.069), (0.5556, -0.8315, 1.069), (0.3827, -0.9239, 1.069), (0.1951, -0.9808, 1.069), (-3.258e-07, -1.0, 1.069), (-0.1951, -0.9808, 1.069), (-0.3827, -0.9239, 1.069), (-0.5556, -0.8315, 1.069), (-0.7071, -0.7071, 1.069), (-0.8315, -0.5556, 1.069), (-0.9239, -0.3827, 1.069), (-0.9808, -0.1951, 1.069), (-1.0, 9.656e-07, 1.069), (-0.9808, 0.1951, 1.069), (-0.9239, 0.3827, 1.069), (-0.8315, 0.5556, 1.069), (-0.7071, 0.7071, 1.069), (-0.5556, 0.8315, 1.069), (-0.3827, 0.9239, 1.069), (-0.1951, 0.9808, 1.069), (0.1652, 0.8305, 1.069), (1.82e-08, 0.8468, 1.069), (0.324, 0.7823, 1.069), (0.4704, 0.7041, 1.069), (0.5988, 0.5988, 1.069), (0.7041, 0.4704, 1.069), (0.7823, 0.324, 1.069), (0.8305, 0.1652, 1.069), (0.8468, 1.076e-07, 1.069), (0.8305, -0.1652, 1.069), (0.7823, -0.324, 1.069), (0.7041, -0.4704, 1.069), (0.5988, -0.5988, 1.069), (0.4704, -0.7041, 1.069), (0.324, -0.7823, 1.069), (0.1652, -0.8305, 1.069), (-2.577e-07, -0.8468, 1.069), (-0.1652, -0.8305, 1.069), (-0.324, -0.7823, 1.069), (-0.4704, -0.7041, 1.069), (-0.5988, -0.5988, 1.069), (-0.7041, -0.4704, 1.069), (-0.7823, -0.324, 1.069), (-0.8305, -0.1652, 1.069), (-0.8468, 8.613e-07, 1.069), (-0.8305, 0.1652, 1.069), (-0.7823, 0.324, 1.069), (-0.7041, 0.4704, 1.069), (-0.5988, 0.5988, 1.069), (-0.4704, 0.7041, 1.069), (-0.324, 0.7823, 1.069), (-0.1652, 0.8305, 1.069), (0.1951, 0.9808, 1.144), (0.0, 1.0, 1.144), (0.9239, 0.3827, 1.144), (0.8315, 0.5556, 1.144), (0.9808, 0.1951, 1.144), (1.0, 7.55e-08, 1.144), (0.9808, -0.1951, 1.144), (0.3827, -0.9239, 1.144), (0.5556, -0.8315, 1.144), (0.1951, -0.9808, 1.144), (-3.258e-07, -1.0, 1.144), (-0.1951, -0.9808, 1.144), (-0.9239, -0.3827, 1.144), (-0.8315, -0.5556, 1.144), (-0.9808, -0.1951, 1.144), (-1.0, 9.656e-07, 1.144), (-0.9808, 0.1951, 1.144), (-0.3827, 0.9239, 1.144), (-0.5556, 0.8315, 1.144), (-0.1951, 0.9808, 1.144), (0.1652, 0.8305, 1.144), (1.82e-08, 0.8468, 1.144), (0.7823, 0.324, 1.144), (0.7041, 0.4704, 1.144), (0.8305, 0.1652, 1.144), (0.8468, 1.076e-07, 1.144), (0.8305, -0.1652, 1.144), (0.324, -0.7823, 1.144), (0.4704, -0.7041, 1.144), (0.1652, -0.8305, 1.144), (-2.577e-07, -0.8468, 1.144), (-0.1652, -0.8305, 1.144), (-0.7823, -0.324, 1.144), (-0.7041, -0.4704, 1.144), (-0.8305, -0.1652, 1.144), (-0.8468, 8.613e-07, 1.144), (-0.8305, 0.1652, 1.144), (-0.324, 0.7823, 1.144), (-0.4704, 0.7041, 1.144), (-0.1652, 0.8305, 1.144), (-1.175e-08, 1.099, 0.3052), (0.2144, 1.078, 0.3052), (0.4205, 1.015, 0.3052), (0.6105, 0.9137, 0.3052), (0.7771, 0.7771, 0.3052), (0.9137, 0.6105, 0.3052), (1.015, 0.4205, 0.3052), (1.078, 0.2144, 0.3052), (1.099, 5.477e-08, 0.3052), (1.078, -0.2144, 0.3052), (1.015, -0.4205, 0.3052), (0.9137, -0.6105, 0.3052), (0.7771, -0.7771, 0.3052), (0.6105, -0.9137, 0.3052), (0.4205, -1.015, 0.3052), (0.2144, -1.078, 0.3052), (-3.698e-07, -1.099, 0.3052), (-0.2144, -1.078, 0.3052), (-0.4205, -1.015, 0.3052), (-0.6105, -0.9137, 0.3052), (-0.7771, -0.7771, 0.3052), (-0.9137, -0.6105, 0.3052), (-1.015, -0.4205, 0.3052), (-1.078, -0.2144, 0.3052), (-1.099, 1.033e-06, 0.3052), (-1.078, 0.2144, 0.3052), (-1.015, 0.4205, 0.3052), (-0.9137, 0.6105, 0.3052), (-0.7771, 0.7771, 0.3052), (-0.6105, 0.9137, 0.3052), (-0.4205, 1.015, 0.3052), (-0.2144, 1.078, 0.3052), (0.224, 1.126, -0.04677), (0.4395, 1.061, -0.04677), (0.638, 0.9549, -0.04677), (0.8121, 0.8121, -0.04677), (0.9549, 0.638, -0.04677), (1.061, 0.4395, -0.04677), (1.126, 0.224, -0.04677), (1.148, 4.441e-08, -0.04677), (1.126, -0.224, -0.04677), (1.061, -0.4395, -0.04677), (0.9549, -0.638, -0.04677), (0.8121, -0.8121, -0.04677), (0.638, -0.9549, -0.04677), (0.4395, -1.061, -0.04677), (0.224, -1.126, -0.04677), (-3.918e-07, -1.148, -0.04677), (-0.224, -1.126, -0.04677), (-0.4395, -1.061, -0.04677), (-0.638, -0.9549, -0.04677), (-0.8121, -0.8121, -0.04677), (-0.9549, -0.638, -0.04677), (-1.061, -0.4395, -0.04677), (-1.126, -0.224, -0.04677), (-1.148, 1.067e-06, -0.04677), (-1.126, 0.224, -0.04677), (-1.061, 0.4395, -0.04677), (-0.9549, 0.638, -0.04677), (-0.8121, 0.8121, -0.04677), (-0.638, 0.9549, -0.04677), (-0.4395, 1.061, -0.04677), (-0.224, 1.126, -0.04677), (-1.762e-08, 1.148, -0.04677), (-2.652e-08, 1.264, -0.06447), (-2.005e-08, 1.21, 0.3229), (-0.4629, 1.117, 0.3229), (-0.236, 1.186, 0.3229), (-0.672, 1.006, 0.3229), (-0.8553, 0.8553, 0.3229), (-1.006, 0.672, 0.3229), (-1.117, 0.4629, 0.3229), (-1.186, 0.236, 0.3229), (-1.21, 1.109e-06, 0.3229), (-1.186, -0.236, 0.3229), (-1.117, -0.4629, 0.3229), (-1.006, -0.672, 0.3229), (-0.8553, -0.8553, 0.3229), (-0.672, -1.006, 0.3229), (-0.4629, -1.117, 0.3229), (-0.236, -1.186, 0.3229), (-4.142e-07, -1.21, 0.3229), (0.236, -1.186, 0.3229), (0.4629, -1.117, 0.3229), (0.672, -1.006, 0.3229), (0.8553, -0.8553, 0.3229), (1.006, -0.672, 0.3229), (1.117, -0.4629, 0.3229), (1.186, -0.236, 0.3229), (1.21, 3.236e-08, 0.3229), (1.186, 0.236, 0.3229), (1.117, 0.4629, 0.3229), (1.006, 0.672, 0.3229), (0.8553, 0.8553, 0.3229), (0.672, 1.006, 0.3229), (0.4629, 1.117, 0.3229), (0.236, 1.186, 0.3229), (0.2466, 1.24, -0.06447), (0.4837, 1.168, -0.06447), (0.7022, 1.051, -0.06447), (0.8938, 0.8938, -0.06447), (1.051, 0.7022, -0.06447), (1.168, 0.4837, -0.06447), (1.24, 0.2466, -0.06447), (1.264, 2.095e-08, -0.06447), (1.24, -0.2466, -0.06447), (1.168, -0.4837, -0.06447), (1.051, -0.7022, -0.06447), (0.8938, -0.8938, -0.06447), (0.7022, -1.051, -0.06447), (0.4837, -1.168, -0.06447), (0.2466, -1.24, -0.06447), (-4.384e-07, -1.264, -0.06447), (-0.2466, -1.24, -0.06447), (-0.4837, -1.168, -0.06447), (-0.7022, -1.051, -0.06447), (-0.8938, -0.8938, -0.06447), (-1.051, -0.7022, -0.06447), (-1.168, -0.4837, -0.06447), (-1.24, -0.2466, -0.06447), (-1.264, 1.146e-06, -0.06447), (-1.24, 0.2466, -0.06447), (-1.168, 0.4837, -0.06447), (-1.051, 0.7022, -0.06447), (-0.8938, 0.8938, -0.06447), (-0.7022, 1.051, -0.06447), (-0.4837, 1.168, -0.06447), (-0.2466, 1.24, -0.06447), (0.2289, 1.151, -0.5234), (0.4489, 1.084, -0.5234), (0.6518, 0.9754, -0.5234), (0.8295, 0.8295, -0.5234), (0.9754, 0.6518, -0.5234), (1.084, 0.4489, -0.5234), (1.151, 0.2289, -0.5234), (1.173, 3.923e-08, -0.5234), (1.151, -0.2289, -0.5234), (1.084, -0.4489, -0.5234), (0.9754, -0.6518, -0.5234), (0.8295, -0.8295, -0.5234), (0.6518, -0.9754, -0.5234), (0.4489, -1.084, -0.5234), (0.2289, -1.151, -0.5234), (-4.028e-07, -1.173, -0.5234), (-0.2289, -1.151, -0.5234), (-0.4489, -1.084, -0.5234), (-0.6518, -0.9754, -0.5234), (-0.8295, -0.8295, -0.5234), (-0.9754, -0.6518, -0.5234), (-1.084, -0.4489, -0.5234), (-1.151, -0.2289, -0.5234), (-1.173, 1.083e-06, -0.5234), (-1.151, 0.2289, -0.5234), (-1.084, 0.4489, -0.5234), (-0.9754, 0.6518, -0.5234), (-0.8295, 0.8295, -0.5234), (-0.6518, 0.9754, -0.5234), (-0.4489, 1.084, -0.5234), (-0.2289, 1.151, -0.5234), (-2.056e-08, 1.173, -0.5234), (-3.86e-08, 1.316, -1.057), (0.2567, 1.291, -1.057), (0.2514, 1.264, -0.5333), (0.5036, 1.216, -1.057), (0.4932, 1.191, -0.5333), (0.7311, 1.094, -1.057), (0.716, 1.072, -0.5333), (0.9305, 0.9305, -1.057), (0.9113, 0.9113, -0.5333), (1.094, 0.7311, -1.057), (1.072, 0.716, -0.5333), (1.216, 0.5036, -1.057), (1.191, 0.4932, -0.5333), (1.291, 0.2567, -1.057), (1.264, 0.2514, -0.5333), (1.316, 8.769e-09, -1.057), (1.289, 1.446e-08, -0.5333), (1.291, -0.2567, -1.057), (1.264, -0.2514, -0.5333), (1.216, -0.5036, -1.057), (1.191, -0.4932, -0.5333), (1.094, -0.7311, -1.057), (1.072, -0.716, -0.5333), (0.9305, -0.9305, -1.057), (0.9113, -0.9113, -0.5333), (0.7311, -1.094, -1.057), (0.716, -1.072, -0.5333), (0.5036, -1.216, -1.057), (0.4932, -1.191, -0.5333), (0.2567, -1.291, -1.057), (0.2514, -1.264, -0.5333), (-4.674e-07, -1.316, -1.057), (-4.553e-07, -1.289, -0.5333), (-0.2567, -1.291, -1.057), (-0.2514, -1.264, -0.5333), (-0.5036, -1.216, -1.057), (-0.4932, -1.191, -0.5333), (-0.7311, -1.094, -1.057), (-0.716, -1.072, -0.5333), (-0.9305, -0.9305, -1.057), (-0.9113, -0.9113, -0.5333), (-1.094, -0.7311, -1.057), (-1.072, -0.716, -0.5333), (-1.216, -0.5036, -1.057), (-1.191, -0.4932, -0.5333), (-1.291, -0.2567, -1.057), (-1.264, -0.2514, -0.5333), (-1.316, 1.18e-06, -1.057), (-1.289, 1.162e-06, -0.5333), (-1.291, 0.2567, -1.057), (-1.264, 0.2514, -0.5333), (-1.216, 0.5036, -1.057), (-1.191, 0.4932, -0.5333), (-1.094, 0.7311, -1.057), (-1.072, 0.716, -0.5333), (-0.9305, 0.9305, -1.057), (-0.9113, 0.9113, -0.5333), (-0.7311, 1.094, -1.057), (-0.716, 1.072, -0.5333), (-0.5036, 1.216, -1.057), (-0.4932, 1.191, -0.5333), (-0.2567, 1.291, -1.057), (-0.2514, 1.264, -0.5333), (-3.538e-08, 1.289, -0.5333)], [], [(200, 1, 3, 201), (201, 3, 5, 202), (202, 5, 7, 203), (203, 7, 9, 204), (204, 9, 11, 205), (205, 11, 13, 206), (206, 13, 15, 207), (207, 15, 17, 208), (208, 17, 19, 209), (209, 19, 21, 210), (210, 21, 23, 211), (211, 23, 25, 212), (212, 25, 27, 213), (213, 27, 29, 214), (214, 29, 31, 215), (215, 31, 33, 216), (216, 33, 35, 217), (217, 35, 37, 218), (218, 37, 39, 219), (219, 39, 41, 220), (220, 41, 43, 221), (221, 43, 45, 222), (222, 45, 47, 223), (223, 47, 49, 224), (224, 49, 51, 225), (225, 51, 53, 226), (226, 53, 55, 227), (227, 55, 57, 228), (228, 57, 59, 229), (229, 59, 61, 230), (49, 47, 119, 120), (231, 63, 1, 200), (230, 61, 63, 231), (0, 2, 4, 6, 8, 10, 12, 14, 16, 18, 20, 22, 24, 26, 28, 30, 32, 34, 36, 38, 40, 42, 44, 46, 48, 50, 52, 54, 56, 58, 60, 62), (64, 65, 95, 94, 93, 92, 91, 90, 89, 88, 87, 86, 85, 84, 83, 82, 81, 80, 79, 78, 77, 76, 75, 74, 73, 72, 71, 70, 69, 68, 67, 66), (64, 66, 130, 128), (91, 92, 156, 155), (31, 29, 110, 111), (65, 64, 128, 129), (90, 91, 155, 154), (13, 11, 101, 102), (1, 63, 127, 97), (89, 90, 154, 153), (47, 45, 118, 119), (88, 89, 153, 152), (29, 27, 109, 110), (87, 88, 152, 151), (11, 9, 100, 101), (63, 61, 126, 127), (86, 87, 151, 150), (45, 43, 117, 118), (85, 86, 150, 149), (27, 25, 108, 109), (84, 85, 149, 148), (9, 7, 99, 100), (61, 59, 125, 126), (83, 84, 148, 147), (43, 41, 116, 117), (82, 83, 147, 146), (25, 23, 107, 108), (81, 82, 146, 145), (7, 5, 98, 99), (59, 57, 124, 125), (80, 81, 145, 144), (41, 39, 115, 116), (79, 80, 144, 143), (98, 96, 128, 130), (107, 106, 138, 139), (116, 115, 147, 148), (125, 124, 156, 157), (133, 134, 182, 183), (153, 121, 176, 196), (120, 119, 174, 175), (99, 98, 130, 131), (108, 107, 139, 140), (117, 116, 148, 149), (159, 129, 181, 199), (119, 118, 172, 174), (137, 105, 166, 186), (122, 121, 153, 154), (100, 99, 131, 132), (109, 108, 140, 141), (158, 159, 199, 197), (105, 104, 165, 166), (144, 145, 191, 190), (114, 113, 145, 146), (123, 122, 154, 155), (101, 100, 132, 133), (118, 117, 173, 172), (157, 158, 197, 198), (104, 103, 164, 165), (143, 144, 190, 189), (106, 105, 137, 138), (115, 114, 146, 147), (124, 123, 155, 156), (103, 102, 162, 164), (142, 143, 189, 187), (109, 141, 188, 168), (92, 93, 157, 156), (66, 67, 131, 130), (15, 13, 102, 103), (93, 94, 158, 157), (67, 68, 132, 131), (33, 31, 111, 112), (94, 95, 159, 158), (68, 69, 133, 132), (51, 49, 120, 121), (95, 65, 129, 159), (69, 70, 134, 133), (17, 15, 103, 104), (70, 71, 135, 134), (35, 33, 112, 113), (71, 72, 136, 135), (53, 51, 121, 122), (72, 73, 137, 136), (19, 17, 104, 105), (73, 74, 138, 137), (37, 35, 113, 114), (3, 1, 97, 96), (74, 75, 139, 138), (55, 53, 122, 123), (75, 76, 140, 139), (21, 19, 105, 106), (76, 77, 141, 140), (39, 37, 114, 115), (77, 78, 142, 141), (57, 55, 123, 124), (5, 3, 96, 98), (78, 79, 143, 142), (23, 21, 106, 107), (164, 162, 182, 184), (170, 169, 189, 190), (176, 175, 195, 196), (177, 178, 198, 197), (165, 164, 184, 185), (171, 170, 190, 191), (172, 173, 193, 192), (179, 177, 197, 199), (166, 165, 185, 186), (167, 168, 188, 187), (174, 172, 192, 194), (160, 161, 181, 180), (161, 179, 199, 181), (162, 163, 183, 182), (169, 167, 187, 189), (175, 174, 194, 195), (128, 96, 160, 180), (121, 120, 175, 176), (134, 135, 184, 182), (101, 133, 183, 163), (135, 136, 185, 184), (149, 150, 192, 193), (117, 149, 193, 173), (110, 109, 168, 167), (136, 137, 186, 185), (96, 97, 161, 160), (150, 151, 194, 192), (111, 110, 167, 169), (151, 152, 195, 194), (112, 111, 169, 170), (126, 125, 178, 177), (152, 153, 196, 195), (145, 113, 171, 191), (113, 112, 170, 171), (127, 126, 177, 179), (125, 157, 198, 178), (97, 127, 179, 161), (141, 142, 187, 188), (102, 101, 163, 162), (129, 128, 180, 181), (217, 218, 279, 280), (234, 233, 298, 299), (260, 259, 324, 325), (218, 219, 278, 279), (233, 232, 297, 298), (259, 258, 323, 324), (219, 220, 277, 278), (232, 263, 264, 297), (258, 257, 322, 323), (220, 221, 276, 277), (257, 256, 321, 322), (221, 222, 275, 276), (256, 255, 320, 321), (222, 223, 274, 275), (255, 254, 319, 320), (223, 224, 273, 274), (254, 253, 318, 319), (224, 225, 272, 273), (253, 252, 317, 318), (225, 226, 271, 272), (252, 251, 316, 317), (226, 227, 270, 271), (200, 201, 296, 265), (251, 250, 315, 316), (227, 228, 269, 270), (201, 202, 295, 296), (250, 249, 314, 315), (228, 229, 268, 269), (202, 203, 294, 295), (249, 248, 313, 314), (229, 230, 266, 268), (203, 204, 293, 294), (359, 263, 232, 328), (328, 232, 233, 329), (329, 233, 234, 330), (330, 234, 235, 331), (331, 235, 236, 332), (332, 236, 237, 333), (333, 237, 238, 334), (334, 238, 239, 335), (335, 239, 240, 336), (336, 240, 241, 337), (337, 241, 242, 338), (338, 242, 243, 339), (339, 243, 244, 340), (340, 244, 245, 341), (341, 245, 246, 342), (342, 246, 247, 343), (343, 247, 248, 344), (344, 248, 249, 345), (345, 249, 250, 346), (346, 250, 251, 347), (347, 251, 252, 348), (348, 252, 253, 349), (349, 253, 254, 350), (350, 254, 255, 351), (351, 255, 256, 352), (352, 256, 257, 353), (353, 257, 258, 354), (354, 258, 259, 355), (355, 259, 260, 356), (356, 260, 261, 357), (358, 262, 263, 359), (357, 261, 262, 358), (326, 266, 267, 327), (327, 267, 265, 264), (325, 268, 266, 326), (324, 269, 268, 325), (323, 270, 269, 324), (322, 271, 270, 323), (321, 272, 271, 322), (320, 273, 272, 321), (319, 274, 273, 320), (318, 275, 274, 319), (317, 276, 275, 318), (316, 277, 276, 317), (315, 278, 277, 316), (314, 279, 278, 315), (313, 280, 279, 314), (312, 281, 280, 313), (311, 282, 281, 312), (310, 283, 282, 311), (309, 284, 283, 310), (308, 285, 284, 309), (307, 286, 285, 308), (306, 287, 286, 307), (305, 288, 287, 306), (304, 289, 288, 305), (303, 290, 289, 304), (302, 291, 290, 303), (301, 292, 291, 302), (300, 293, 292, 301), (299, 294, 293, 300), (298, 295, 294, 299), (297, 296, 295, 298), (264, 265, 296, 297), (261, 260, 325, 326), (235, 234, 299, 300), (216, 217, 280, 281), (263, 262, 327, 264), (236, 235, 300, 301), (215, 216, 281, 282), (262, 261, 326, 327), (237, 236, 301, 302), (214, 215, 282, 283), (238, 237, 302, 303), (213, 214, 283, 284), (239, 238, 303, 304), (212, 213, 284, 285), (240, 239, 304, 305), (211, 212, 285, 286), (241, 240, 305, 306), (210, 211, 286, 287), (242, 241, 306, 307), (209, 210, 287, 288), (243, 242, 307, 308), (208, 209, 288, 289), (244, 243, 308, 309), (207, 208, 289, 290), (245, 244, 309, 310), (206, 207, 290, 291), (246, 245, 310, 311), (205, 206, 291, 292), (230, 231, 267, 266), (247, 246, 311, 312), (204, 205, 292, 293), (231, 200, 265, 267), (248, 247, 312, 313), (34, 32, 391, 393), (16, 14, 373, 375), (337, 338, 382, 380), (338, 339, 384, 382), (50, 48, 407, 409), (339, 340, 386, 384), (32, 30, 389, 391), (340, 341, 388, 386), (14, 12, 371, 373), (341, 342, 390, 388), (48, 46, 405, 407), (342, 343, 392, 390), (30, 28, 387, 389), (12, 10, 369, 371), (343, 344, 394, 392), (0, 62, 421, 360), (344, 345, 396, 394), (46, 44, 403, 405), (345, 346, 398, 396), (28, 26, 385, 387), (346, 347, 400, 398), (10, 8, 367, 369), (62, 60, 419, 421), (347, 348, 402, 400), (44, 42, 401, 403), (348, 349, 404, 402), (26, 24, 383, 385), (349, 350, 406, 404), (8, 6, 365, 367), (60, 58, 417, 419), (350, 351, 408, 406), (42, 40, 399, 401), (419, 420, 422, 421), (421, 422, 423, 360), (417, 418, 420, 419), (415, 416, 418, 417), (413, 414, 416, 415), (411, 412, 414, 413), (409, 410, 412, 411), (407, 408, 410, 409), (405, 406, 408, 407), (403, 404, 406, 405), (401, 402, 404, 403), (399, 400, 402, 401), (397, 398, 400, 399), (395, 396, 398, 397), (393, 394, 396, 395), (391, 392, 394, 393), (389, 390, 392, 391), (387, 388, 390, 389), (385, 386, 388, 387), (383, 384, 386, 385), (381, 382, 384, 383), (379, 380, 382, 381), (377, 378, 380, 379), (375, 376, 378, 377), (373, 374, 376, 375), (371, 372, 374, 373), (369, 370, 372, 371), (367, 368, 370, 369), (365, 366, 368, 367), (363, 364, 366, 365), (361, 362, 364, 363), (360, 423, 362, 361), (336, 337, 380, 378), (52, 50, 409, 411), (335, 336, 378, 376), (334, 335, 376, 374), (18, 16, 375, 377), (36, 34, 393, 395), (333, 334, 374, 372), (2, 0, 360, 361), (54, 52, 411, 413), (332, 333, 372, 370), (357, 358, 422, 420), (331, 332, 370, 368), (20, 18, 377, 379), (358, 359, 423, 422), (38, 36, 395, 397), (330, 331, 368, 366), (356, 357, 420, 418), (56, 54, 413, 415), (329, 330, 366, 364), (4, 2, 361, 363), (355, 356, 418, 416), (328, 329, 364, 362), (22, 20, 379, 381), (354, 355, 416, 414), (40, 38, 397, 399), (359, 328, 362, 423), (353, 354, 414, 412), (58, 56, 415, 417), (6, 4, 363, 365), (352, 353, 412, 410), (24, 22, 381, 383), (351, 352, 410, 408)])
me_cylinder_006.polygons.foreach_set('use_smooth', [True] * 394)
me_cylinder_006.use_remesh_preserve_volume = False
me_cylinder_006.use_remesh_preserve_attributes = False
me_cylinder_006.use_mirror_vertex_groups = False
me_cylinder_006.update()

# ---- objects
ob_cylinder = bpy.data.objects.new('Cylinder', me_cylinder)
ob_lamp = bpy.data.objects.new('Lamp', light_lamp)
ob_camera = bpy.data.objects.new('Camera', cam_camera)
ob_cube = bpy.data.objects.new('Cube', me_cube_002)
ob_cylinder_001 = bpy.data.objects.new('Cylinder.001', me_cylinder_004)
ob_cylinder_002 = bpy.data.objects.new('Cylinder.002', me_cylinder_005)
ob_cylinder_003 = bpy.data.objects.new('Cylinder.003', me_cylinder_006)

# ---- transforms, parenting, visibility, modifiers, constraints
ob_cylinder.location = (-1.038, -0.3204, -0.02193)
ob_cylinder.scale = (0.2915, 0.2915, 1.0)
ob_cylinder.lineart.crease_threshold = 0.0
ob_lamp.location = (4.076, 1.005, 5.904)
ob_lamp.rotation_euler = (0.6503, 0.05522, 1.866)
ob_lamp.lock_rotations_4d = False
ob_lamp.empty_display_type = 'ARROWS'
ob_lamp.color = (0.0, 0.0, 0.0, 0.0)
ob_lamp.lineart.crease_threshold = 0.0
ob_camera.location = (7.481, -6.508, 5.344)
ob_camera.rotation_euler = (1.109, 0.01082, 0.8149)
ob_camera.lock_rotations_4d = False
ob_camera.empty_display_type = 'ARROWS'
ob_camera.color = (0.0, 0.0, 0.0, 0.0)
ob_camera.display_type = 'WIRE'
ob_camera.lineart.crease_threshold = 0.0
ob_cube.location = (-0.03802, 0.6793, -0.01947)
ob_cube.lineart.crease_threshold = 0.0
ob_cylinder_001.location = (0.9571, -0.3204, -0.02193)
ob_cylinder_001.scale = (0.2915, 0.2915, 1.0)
ob_cylinder_001.lineart.crease_threshold = 0.0
ob_cylinder_002.location = (-1.038, 1.698, -0.02193)
ob_cylinder_002.scale = (0.2915, 0.2915, 1.0)
ob_cylinder_002.lineart.crease_threshold = 0.0
ob_cylinder_003.location = (0.9571, 1.698, -0.02193)
ob_cylinder_003.scale = (0.2915, 0.2915, 1.0)
ob_cylinder_003.lineart.crease_threshold = 0.0

# ---- collection membership
col_collection_1.objects.link(ob_cylinder)
col_collection_1.objects.link(ob_lamp)
col_collection_1.objects.link(ob_camera)
col_collection_1.objects.link(ob_cube)
col_collection_1.objects.link(ob_cylinder_001)
col_collection_1.objects.link(ob_cylinder_002)
col_collection_1.objects.link(ob_cylinder_003)

# ---- scene / render settings (as saved in the file)
scene.camera = ob_camera
scene.frame_start = 1; scene.frame_end = 250; scene.frame_set(14)
scene.render.engine = 'BLENDER_EEVEE_NEXT'
scene.render.resolution_percentage = 50
scene.render.dither_intensity = 0.0
scene.cycles.use_denoising = False
scene.cycles.samples = 10
scene.cycles.sampling_pattern = 'TABULATED_SOBOL'
scene.cycles.light_sampling_threshold = 0.0
scene.cycles.use_adaptive_sampling = False
scene.cycles.use_light_tree = False
scene.cycles.blur_glossy = 0.0
scene.cycles.pixel_filter_type = 'GAUSSIAN'
scene.cycles.sample_clamp_indirect = 0.0
scene.view_settings.view_transform = 'Standard'
bpy.context.view_layer.update()
